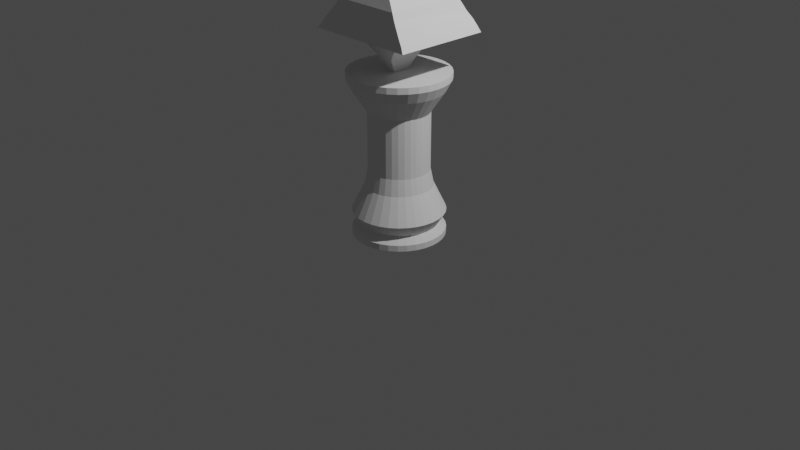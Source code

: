 # Source: bishop_draft.blend  (saved by Blender 2.81.16; exported with 4.5.12 LTS)
import bpy
from mathutils import Matrix  # noqa: F401  (used for matrix-valued properties, if any)

bpy.ops.wm.read_factory_settings(use_empty=True)
scene = bpy.context.scene
scene.name = 'Scene'

# ---- collections
col_collection = bpy.data.collections.new('Collection'); scene.collection.children.link(col_collection)

# ---- world
world_world = bpy.data.worlds.new('World'); scene.world = world_world
world_world.use_nodes = True; world_world.node_tree.nodes.clear()
_N = world_world.node_tree.nodes; _L = world_world.node_tree.links
n0 = _N.new('ShaderNodeOutputWorld'); n0.name = 'World Output'; n0.location = (300, 300)
n1 = _N.new('ShaderNodeBackground'); n1.name = 'Background'; n1.location = (10, 300)
n1.inputs[0].default_value = (0.05088, 0.05088, 0.05088, 1.0)
_L.new(n1.outputs[0], n0.inputs[0])
n0.is_active_output = True
world_world.color = (0.05088, 0.05088, 0.05088)
world_world.use_sun_shadow = False
world_world.sun_shadow_jitter_overblur = 0.0

# ---- cameras
cam_camera = bpy.data.cameras.new('Camera')
cam_camera.clip_end = 100.0
cam_camera.ortho_scale = 7.314

# ---- lights
light_light = bpy.data.lights.new('Light', 'POINT')
light_light.transmission_factor = 0.0
light_light.energy = 1000.0
light_light.shadow_soft_size = 0.1
light_light.shadow_maximum_resolution = 0.006
light_light.use_absolute_resolution = True

# ---- meshes
me_cylinder_001 = bpy.data.meshes.new('Cylinder.001')
me_cylinder_001.from_pydata([(0.0, 1.0, -1.0), (0.0, 1.0, 1.0), (0.1951, 0.9808, -1.0), (0.1951, 0.9808, 1.0), (0.3827, 0.9239, -1.0), (0.3827, 0.9239, 1.0), (0.5556, 0.8315, -1.0), (0.5556, 0.8315, 1.0), (0.7071, 0.7071, -1.0), (0.7071, 0.7071, 1.0), (0.8315, 0.5556, -1.0), (0.8315, 0.5556, 1.0), (0.9239, 0.3827, -1.0), (0.9239, 0.3827, 1.0), (0.9808, 0.1951, -1.0), (0.9808, 0.1951, 1.0), (1.0, 7.55e-08, -1.0), (1.0, 7.55e-08, 1.0), (0.9808, -0.1951, -1.0), (0.9808, -0.1951, 1.0), (0.9239, -0.3827, -1.0), (0.9239, -0.3827, 1.0), (0.8315, -0.5556, -1.0), (0.8315, -0.5556, 1.0), (0.7071, -0.7071, -1.0), (0.7071, -0.7071, 1.0), (0.5556, -0.8315, -1.0), (0.5556, -0.8315, 1.0), (0.3827, -0.9239, -1.0), (0.3827, -0.9239, 1.0), (0.1951, -0.9808, -1.0), (0.1951, -0.9808, 1.0), (-3.258e-07, -1.0, -1.0), (-3.258e-07, -1.0, 1.0), (-0.1951, -0.9808, -1.0), (-0.1951, -0.9808, 1.0), (-0.3827, -0.9239, -1.0), (-0.3827, -0.9239, 1.0), (-0.5556, -0.8315, -1.0), (-0.5556, -0.8315, 1.0), (-0.7071, -0.7071, -1.0), (-0.7071, -0.7071, 1.0), (-0.8315, -0.5556, -1.0), (-0.8315, -0.5556, 1.0), (-0.9239, -0.3827, -1.0), (-0.9239, -0.3827, 1.0), (-0.9808, -0.1951, -1.0), (-0.9808, -0.1951, 1.0), (-1.0, 9.656e-07, -1.0), (-1.0, 9.656e-07, 1.0), (-0.9808, 0.1951, -1.0), (-0.9808, 0.1951, 1.0), (-0.9239, 0.3827, -1.0), (-0.9239, 0.3827, 1.0), (-0.8315, 0.5556, -1.0), (-0.8315, 0.5556, 1.0), (-0.7071, 0.7071, -1.0), (-0.7071, 0.7071, 1.0), (-0.5556, 0.8315, -1.0), (-0.5556, 0.8315, 1.0), (-0.3827, 0.9239, -1.0), (-0.3827, 0.9239, 1.0), (-0.1951, 0.9808, -1.0), (-0.1951, 0.9808, 1.0), (0.1586, 0.7976, 2.458), (1.354e-08, 0.8132, 2.458), (0.3112, 0.7513, 2.458), (0.4518, 0.6761, 2.458), (0.575, 0.575, 2.458), (0.6761, 0.4518, 2.458), (0.7513, 0.3112, 2.458), (0.7976, 0.1586, 2.458), (0.8132, 1.184e-07, 2.458), (0.7976, -0.1586, 2.458), (0.7513, -0.3112, 2.458), (0.6761, -0.4518, 2.458), (0.575, -0.575, 2.458), (0.4518, -0.6761, 2.458), (0.3112, -0.7513, 2.458), (0.1586, -0.7976, 2.458), (-2.514e-07, -0.8132, 2.458), (-0.1586, -0.7976, 2.458), (-0.3112, -0.7513, 2.458), (-0.4518, -0.6761, 2.458), (-0.575, -0.575, 2.458), (-0.6761, -0.4518, 2.458), (-0.7513, -0.3112, 2.458), (-0.7976, -0.1586, 2.458), (-0.8132, 8.422e-07, 2.458), (-0.7976, 0.1586, 2.458), (-0.7513, 0.3112, 2.458), (-0.6761, 0.4518, 2.458), (-0.575, 0.575, 2.458), (-0.4518, 0.6761, 2.458), (-0.3112, 0.7513, 2.458), (-0.1586, 0.7976, 2.458), (0.1586, 0.7976, 2.458), (1.354e-08, 0.8132, 2.458), (0.3112, 0.7513, 2.458), (0.4518, 0.6761, 2.458), (0.575, 0.575, 2.458), (0.6761, 0.4518, 2.458), (0.7513, 0.3112, 2.458), (0.7976, 0.1586, 2.458), (0.8132, 1.184e-07, 2.458), (0.7976, -0.1586, 2.458), (0.7513, -0.3112, 2.458), (0.6761, -0.4518, 2.458), (0.575, -0.575, 2.458), (0.4518, -0.6761, 2.458), (0.3112, -0.7513, 2.458), (0.1586, -0.7976, 2.458), (-2.514e-07, -0.8132, 2.458), (-0.1586, -0.7976, 2.458), (-0.3112, -0.7513, 2.458), (-0.4518, -0.6761, 2.458), (-0.575, -0.575, 2.458), (-0.6761, -0.4518, 2.458), (-0.7513, -0.3112, 2.458), (-0.7976, -0.1586, 2.458), (-0.8132, 8.422e-07, 2.458), (-0.7976, 0.1586, 2.458), (-0.7513, 0.3112, 2.458), (-0.6761, 0.4518, 2.458), (-0.575, 0.575, 2.458), (-0.4518, 0.6761, 2.458), (-0.3112, 0.7513, 2.458), (-0.1586, 0.7976, 2.458), (0.1419, 0.7134, 3.14), (2.746e-08, 0.7273, 3.14), (0.2783, 0.672, 3.14), (0.4041, 0.6047, 3.14), (0.5143, 0.5143, 3.14), (0.6047, 0.4041, 3.14), (0.672, 0.2783, 3.14), (0.7134, 0.1419, 3.14), (0.7273, 1.377e-07, 3.14), (0.7134, -0.1419, 3.14), (0.672, -0.2783, 3.14), (0.6047, -0.4041, 3.14), (0.5143, -0.5143, 3.14), (0.4041, -0.6047, 3.14), (0.2783, -0.672, 3.14), (0.1419, -0.7134, 3.14), (-2.095e-07, -0.7273, 3.14), (-0.1419, -0.7134, 3.14), (-0.2783, -0.672, 3.14), (-0.4041, -0.6047, 3.14), (-0.5143, -0.5143, 3.14), (-0.6047, -0.4041, 3.14), (-0.672, -0.2783, 3.14), (-0.7134, -0.1419, 3.14), (-0.7273, 7.851e-07, 3.14), (-0.7134, 0.1419, 3.14), (-0.672, 0.2783, 3.14), (-0.6047, 0.4041, 3.14), (-0.5143, 0.5143, 3.14), (-0.4041, 0.6047, 3.14), (-0.2783, 0.672, 3.14), (-0.1419, 0.7134, 3.14), (0.1275, 0.6411, 4.472), (3.552e-08, 0.6536, 4.472), (0.2501, 0.6039, 4.472), (0.3631, 0.5435, 4.472), (0.4622, 0.4622, 4.472), (0.5435, 0.3631, 4.472), (0.6039, 0.2501, 4.472), (0.6411, 0.1275, 4.472), (0.6536, 1.549e-07, 4.472), (0.6411, -0.1275, 4.472), (0.6039, -0.2501, 4.472), (0.5435, -0.3631, 4.472), (0.4622, -0.4622, 4.472), (0.3631, -0.5435, 4.472), (0.2501, -0.6039, 4.472), (0.1275, -0.6411, 4.472), (-1.775e-07, -0.6536, 4.472), (-0.1275, -0.6411, 4.472), (-0.2501, -0.6039, 4.472), (-0.3631, -0.5435, 4.472), (-0.4622, -0.4622, 4.472), (-0.5435, -0.3631, 4.472), (-0.6039, -0.2501, 4.472), (-0.6411, -0.1275, 4.472), (-0.6536, 7.367e-07, 4.472), (-0.6411, 0.1275, 4.472), (-0.6039, 0.2501, 4.472), (-0.5435, 0.3631, 4.472), (-0.4622, 0.4622, 4.472), (-0.3631, 0.5435, 4.472), (-0.2501, 0.6039, 4.472), (-0.1275, 0.6411, 4.472), (-0.1275, 0.6411, 4.472), (-0.2501, 0.6039, 4.472), (-0.3631, 0.5435, 4.472), (-0.4622, 0.4622, 4.472), (-0.5435, 0.3631, 4.472), (-0.6039, 0.2501, 4.472), (-0.6411, 0.1275, 4.472), (-0.6536, 7.367e-07, 4.472), (-0.6411, -0.1275, 4.472), (-0.6039, -0.2501, 4.472), (-0.5435, -0.3631, 4.472), (-0.4622, -0.4622, 4.472), (-0.3631, -0.5435, 4.472), (-0.2501, -0.6039, 4.472), (-0.1275, -0.6411, 4.472), (-1.775e-07, -0.6536, 4.472), (0.1275, -0.6411, 4.472), (0.2501, -0.6039, 4.472), (0.3631, -0.5435, 4.472), (0.4622, -0.4622, 4.472), (0.5435, -0.3631, 4.472), (0.6039, -0.2501, 4.472), (0.6411, -0.1275, 4.472), (0.6536, 1.549e-07, 4.472), (0.6411, 0.1275, 4.472), (0.6039, 0.2501, 4.472), (0.5435, 0.3631, 4.472), (0.4622, 0.4622, 4.472), (0.3631, 0.5435, 4.472), (0.2501, 0.6039, 4.472), (3.552e-08, 0.6536, 4.472), (0.1275, 0.6411, 4.472), (0.1275, 0.6411, 4.472), (3.552e-08, 0.6536, 4.472), (0.2501, 0.6039, 4.472), (0.3631, 0.5435, 4.472), (0.4622, 0.4622, 4.472), (0.5435, 0.3631, 4.472), (0.6039, 0.2501, 4.472), (0.6411, 0.1275, 4.472), (0.6536, 1.549e-07, 4.472), (0.6411, -0.1275, 4.472), (0.6039, -0.2501, 4.472), (0.5435, -0.3631, 4.472), (0.4622, -0.4622, 4.472), (0.3631, -0.5435, 4.472), (0.2501, -0.6039, 4.472), (0.1275, -0.6411, 4.472), (-1.775e-07, -0.6536, 4.472), (-0.1275, -0.6411, 4.472), (-0.2501, -0.6039, 4.472), (-0.3631, -0.5435, 4.472), (-0.4622, -0.4622, 4.472), (-0.5435, -0.3631, 4.472), (-0.6039, -0.2501, 4.472), (-0.6411, -0.1275, 4.472), (-0.6536, 7.367e-07, 4.472), (-0.6411, 0.1275, 4.472), (-0.6039, 0.2501, 4.472), (-0.5435, 0.3631, 4.472), (-0.4622, 0.4622, 4.472), (-0.3631, 0.5435, 4.472), (-0.2501, 0.6039, 4.472), (-0.1275, 0.6411, 4.472), (0.3631, 0.5435, 4.472), (0.1275, 0.6411, 4.472), (0.2501, 0.6039, 4.472), (-0.3631, -0.5435, 4.472), (0.5435, -0.3631, 4.472), (-0.6536, 7.367e-07, 4.472), (-0.6411, -0.1275, 4.472), (0.6411, -0.1275, 4.472), (0.6039, -0.2501, 4.472), (-0.4622, -0.4622, 4.472), (-1.775e-07, -0.6536, 4.472), (0.6411, 0.1275, 4.472), (0.6536, 1.549e-07, 4.472), (0.6039, 0.2501, 4.472), (-0.2501, 0.6039, 4.472), (-0.3631, 0.5435, 4.472), (-0.6411, 0.1275, 4.472), (-0.1275, -0.6411, 4.472), (-0.2501, -0.6039, 4.472), (-0.6039, 0.2501, 4.472), (0.1275, -0.6411, 4.472), (0.4622, 0.4622, 4.472), (0.5435, 0.3631, 4.472), (-0.1275, 0.6411, 4.472), (3.552e-08, 0.6536, 4.472), (-0.5435, 0.3631, 4.472), (-0.4622, 0.4622, 4.472), (-0.5435, -0.3631, 4.472), (-0.6039, -0.2501, 4.472), (0.2501, -0.6039, 4.472), (0.4622, -0.4622, 4.472), (0.3631, -0.5435, 4.472), (1.617e-08, 0.8425, 0.0), (0.1644, 0.8263, 0.0), (0.3224, 0.7784, 0.0), (0.4681, 0.7005, 0.0), (0.5957, 0.5957, 0.0), (0.7005, 0.4681, 0.0), (0.7784, 0.3224, 0.0), (0.8263, 0.1644, 0.0), (0.8425, 1.117e-07, 0.0), (0.8263, -0.1644, 0.0), (0.7784, -0.3224, 0.0), (0.7005, -0.4681, 0.0), (0.5957, -0.5957, 0.0), (0.4681, -0.7005, 0.0), (0.3224, -0.7784, 0.0), (0.1644, -0.8263, 0.0), (-2.584e-07, -0.8425, 0.0), (-0.1644, -0.8263, 0.0), (-0.3224, -0.7784, 0.0), (-0.4681, -0.7005, 0.0), (-0.5957, -0.5957, 0.0), (-0.7005, -0.4681, 0.0), (-0.7784, -0.3224, 0.0), (-0.8263, -0.1644, 0.0), (-0.8425, 8.616e-07, 0.0), (-0.8263, 0.1644, 0.0), (-0.7784, 0.3224, 0.0), (-0.7005, 0.4681, 0.0), (-0.5957, 0.5957, 0.0), (-0.4681, 0.7005, 0.0), (-0.3224, 0.7784, 0.0), (-0.1644, 0.8263, 0.0), (0.1952, 0.9811, -0.5), (0.3828, 0.9242, -0.5), (0.5557, 0.8317, -0.5), (0.7073, 0.7073, -0.5), (0.8317, 0.5557, -0.5), (0.9242, 0.3828, -0.5), (0.9811, 0.1952, -0.5), (1.0, 7.324e-08, -0.5), (0.9811, -0.1952, -0.5), (0.9242, -0.3828, -0.5), (0.8317, -0.5557, -0.5), (0.7073, -0.7073, -0.5), (0.5557, -0.8317, -0.5), (0.3828, -0.9242, -0.5), (0.1952, -0.9811, -0.5), (-3.262e-07, -1.0, -0.5), (-0.1952, -0.9811, -0.5), (-0.3828, -0.9242, -0.5), (-0.5557, -0.8317, -0.5), (-0.7073, -0.7073, -0.5), (-0.8317, -0.5557, -0.5), (-0.9242, -0.3828, -0.5), (-0.9811, -0.1952, -0.5), (-1.0, 9.636e-07, -0.5), (-0.9811, 0.1952, -0.5), (-0.9242, 0.3828, -0.5), (-0.8317, 0.5557, -0.5), (-0.7073, 0.7073, -0.5), (-0.5557, 0.8317, -0.5), (-0.3828, 0.9242, -0.5), (-0.1952, 0.9811, -0.5), (-2.644e-10, 1.0, -0.5), (0.3631, 0.5435, 4.472), (0.2501, 0.6039, 4.472), (-0.1275, 0.6411, 4.472), (-0.2501, 0.6039, 4.472), (-1.775e-07, -0.6536, 4.472), (0.1275, -0.6411, 4.472), (-0.3631, 0.5435, 4.472), (-0.4622, 0.4622, 4.472), (-0.1275, -0.6411, 4.472), (-0.6039, 0.2501, 4.472), (-0.6411, 0.1275, 4.472), (0.4622, 0.4622, 4.472), (3.552e-08, 0.6536, 4.472), (-0.6536, 7.367e-07, 4.472), (-0.6411, -0.1275, 4.472), (0.6039, 0.2501, 4.472), (0.5435, 0.3631, 4.472), (0.6411, 0.1275, 4.472), (-0.4622, -0.4622, 4.472), (-0.3631, -0.5435, 4.472), (0.2501, -0.6039, 4.472), (-0.2501, -0.6039, 4.472), (0.1275, 0.6411, 4.472), (0.6039, -0.2501, 4.472), (0.6411, -0.1275, 4.472), (-0.5435, 0.3631, 4.472), (0.3631, -0.5435, 4.472), (0.5435, -0.3631, 4.472), (-0.6039, -0.2501, 4.472), (-0.5435, -0.3631, 4.472), (0.4622, -0.4622, 4.472), (0.6536, 1.549e-07, 4.472), (0.3631, 0.5435, 4.472), (0.2501, 0.6039, 4.472), (-0.1275, 0.6411, 4.472), (-0.2501, 0.6039, 4.472), (-1.775e-07, -0.6536, 4.472), (0.1275, -0.6411, 4.472), (-0.3631, 0.5435, 4.472), (-0.4622, 0.4622, 4.472), (-0.1275, -0.6411, 4.472), (-0.6039, 0.2501, 4.472), (-0.6411, 0.1275, 4.472), (0.4622, 0.4622, 4.472), (3.552e-08, 0.6536, 4.472), (-0.6536, 7.367e-07, 4.472), (-0.6411, -0.1275, 4.472), (0.6039, 0.2501, 4.472), (0.5435, 0.3631, 4.472), (0.6411, 0.1275, 4.472), (-0.4622, -0.4622, 4.472), (-0.3631, -0.5435, 4.472), (0.2501, -0.6039, 4.472), (-0.2501, -0.6039, 4.472), (0.1275, 0.6411, 4.472), (0.6039, -0.2501, 4.472), (0.6411, -0.1275, 4.472), (-0.5435, 0.3631, 4.472), (0.3631, -0.5435, 4.472), (0.5435, -0.3631, 4.472), (-0.6039, -0.2501, 4.472), (-0.5435, -0.3631, 4.472), (0.4622, -0.4622, 4.472), (0.6536, 1.549e-07, 4.472), (0.3631, 0.5435, 5.972), (0.2501, 0.6039, 5.972), (-0.1275, 0.6411, 5.972), (-0.2501, 0.6039, 5.972), (-2.547e-07, -0.6536, 5.972), (0.1275, -0.6411, 5.972), (-0.3631, 0.5435, 5.972), (-0.4622, 0.4622, 5.972), (-0.1275, -0.6411, 5.972), (-0.6039, 0.2501, 5.972), (-0.6411, 0.1275, 5.972), (0.4622, 0.4622, 5.972), (-4.171e-08, 0.6536, 5.972), (-0.6536, 7.367e-07, 5.972), (-0.6411, -0.1275, 5.972), (0.6039, 0.2501, 5.972), (0.5435, 0.3631, 5.972), (0.6411, 0.1275, 5.972), (-0.4622, -0.4622, 5.972), (-0.3631, -0.5435, 5.972), (0.2501, -0.6039, 5.972), (-0.2501, -0.6039, 5.972), (0.1275, 0.6411, 5.972), (0.6039, -0.2501, 5.972), (0.6411, -0.1275, 5.972), (-0.5435, 0.3631, 5.972), (0.3631, -0.5435, 5.972), (0.5435, -0.3631, 5.972), (-0.6039, -0.2501, 5.972), (-0.5435, -0.3631, 5.972), (0.4622, -0.4622, 5.972), (0.6536, 1.549e-07, 5.972), (0.3631, 0.5435, 5.972), (0.2501, 0.6039, 5.972), (-0.1275, 0.6411, 5.972), (-0.2501, 0.6039, 5.972), (-2.547e-07, -0.6536, 5.972), (0.1275, -0.6411, 5.972), (-0.3631, 0.5435, 5.972), (-0.4622, 0.4622, 5.972), (-0.1275, -0.6411, 5.972), (-0.6039, 0.2501, 5.972), (-0.6411, 0.1275, 5.972), (0.4622, 0.4622, 5.972), (-4.171e-08, 0.6536, 5.972), (-0.6536, 7.367e-07, 5.972), (-0.6411, -0.1275, 5.972), (0.6039, 0.2501, 5.972), (0.5435, 0.3631, 5.972), (0.6411, 0.1275, 5.972), (-0.4622, -0.4622, 5.972), (-0.3631, -0.5435, 5.972), (0.2501, -0.6039, 5.972), (-0.2501, -0.6039, 5.972), (0.1275, 0.6411, 5.972), (0.6039, -0.2501, 5.972), (0.6411, -0.1275, 5.972), (-0.5435, 0.3631, 5.972), (0.3631, -0.5435, 5.972), (0.5435, -0.3631, 5.972), (-0.6039, -0.2501, 5.972), (-0.5435, -0.3631, 5.972), (0.4622, -0.4622, 5.972), (0.6536, 1.549e-07, 5.972), (0.3631, 0.5435, 7.472), (0.2501, 0.6039, 7.472), (-0.1275, 0.6411, 7.472), (-0.2501, 0.6039, 7.472), (-2.438e-07, -0.6536, 7.472), (0.1275, -0.6411, 7.472), (-0.3631, 0.5435, 7.472), (-0.4622, 0.4622, 7.472), (-0.1275, -0.6411, 7.472), (-0.6039, 0.2501, 7.472), (-0.6411, 0.1275, 7.472), (0.4622, 0.4622, 7.472), (-3.078e-08, 0.6536, 7.472), (-0.6536, 7.367e-07, 7.472), (-0.6411, -0.1275, 7.472), (0.6039, 0.2501, 7.472), (0.5435, 0.3631, 7.472), (0.6411, 0.1275, 7.472), (-0.4622, -0.4622, 7.472), (-0.3631, -0.5435, 7.472), (0.2501, -0.6039, 7.472), (-0.2501, -0.6039, 7.472), (0.1275, 0.6411, 7.472), (0.6039, -0.2501, 7.472), (0.6411, -0.1275, 7.472), (-0.5435, 0.3631, 7.472), (0.3631, -0.5435, 7.472), (0.5435, -0.3631, 7.472), (-0.6039, -0.2501, 7.472), (-0.5435, -0.3631, 7.472), (0.4622, -0.4622, 7.472), (0.6536, 1.549e-07, 7.472), (0.3631, 0.5435, 7.472), (0.2501, 0.6039, 7.472), (-0.1275, 0.6411, 7.472), (-0.2501, 0.6039, 7.472), (-2.438e-07, -0.6536, 7.472), (0.1275, -0.6411, 7.472), (-0.3631, 0.5435, 7.472), (-0.4622, 0.4622, 7.472), (-0.1275, -0.6411, 7.472), (-0.6039, 0.2501, 7.472), (-0.6411, 0.1275, 7.472), (0.4622, 0.4622, 7.472), (-3.078e-08, 0.6536, 7.472), (-0.6536, 7.367e-07, 7.472), (-0.6411, -0.1275, 7.472), (0.6039, 0.2501, 7.472), (0.5435, 0.3631, 7.472), (0.6411, 0.1275, 7.472), (-0.4622, -0.4622, 7.472), (-0.3631, -0.5435, 7.472), (0.2501, -0.6039, 7.472), (-0.2501, -0.6039, 7.472), (0.1275, 0.6411, 7.472), (0.6039, -0.2501, 7.472), (0.6411, -0.1275, 7.472), (-0.5435, 0.3631, 7.472), (0.3631, -0.5435, 7.472), (0.5435, -0.3631, 7.472), (-0.6039, -0.2501, 7.472), (-0.5435, -0.3631, 7.472), (0.4622, -0.4622, 7.472), (0.6536, 1.549e-07, 7.472), (0.3631, 0.5435, 9.241), (0.2501, 0.6039, 9.241), (-0.1275, 0.6411, 9.241), (-0.2501, 0.6039, 9.241), (-2.944e-07, -0.6536, 9.241), (0.1275, -0.6411, 9.241), (-0.3631, 0.5435, 9.241), (-0.4622, 0.4622, 9.241), (-0.1275, -0.6411, 9.241), (-0.6039, 0.2501, 9.241), (-0.6411, 0.1275, 9.241), (0.4622, 0.4622, 9.241), (-8.14e-08, 0.6536, 9.241), (-0.6536, 7.367e-07, 9.241), (-0.6411, -0.1275, 9.241), (0.6039, 0.2501, 9.241), (0.5435, 0.3631, 9.241), (0.6411, 0.1275, 9.241), (-0.4622, -0.4622, 9.241), (-0.3631, -0.5435, 9.241), (0.2501, -0.6039, 9.241), (-0.2501, -0.6039, 9.241), (0.1275, 0.6411, 9.241), (0.6039, -0.2501, 9.241), (0.6411, -0.1275, 9.241), (-0.5435, 0.3631, 9.241), (0.3631, -0.5435, 9.241), (0.5435, -0.3631, 9.241), (-0.6039, -0.2501, 9.241), (-0.5435, -0.3631, 9.241), (0.4622, -0.4622, 9.241), (0.6536, 1.549e-07, 9.241), (0.5347, 0.8002, 10.99), (0.3683, 0.8891, 10.99), (-0.1878, 0.9439, 10.99), (-0.3683, 0.8891, 10.99), (-5.436e-07, -0.9624, 10.99), (0.1878, -0.9439, 10.99), (-0.5347, 0.8002, 10.99), (-0.6805, 0.6805, 10.99), (-0.1878, -0.9439, 10.99), (-0.8891, 0.3683, 10.99), (-0.9439, 0.1878, 10.99), (0.6805, 0.6805, 10.99), (-2.3e-07, 0.9624, 10.99), (-0.9624, 9.415e-07, 10.99), (-0.9439, -0.1878, 10.99), (0.8891, 0.3683, 10.99), (0.8002, 0.5347, 10.99), (0.9439, 0.1878, 10.99), (-0.6805, -0.6805, 10.99), (-0.5347, -0.8002, 10.99), (0.3683, -0.8891, 10.99), (-0.3683, -0.8891, 10.99), (0.1878, 0.9439, 10.99), (0.8891, -0.3683, 10.99), (0.9439, -0.1878, 10.99), (-0.8002, 0.5347, 10.99), (0.5347, -0.8002, 10.99), (0.8002, -0.5347, 10.99), (-0.8891, -0.3683, 10.99), (-0.8002, -0.5347, 10.99), (0.6805, -0.6805, 10.99), (0.9624, 8.49e-08, 10.99), (0.5347, 0.8002, 10.99), (0.3683, 0.8891, 10.99), (-0.1878, 0.9439, 10.99), (-0.3683, 0.8891, 10.99), (-5.436e-07, -0.9624, 10.99), (0.1878, -0.9439, 10.99), (-0.5347, 0.8002, 10.99), (-0.6805, 0.6805, 10.99), (-0.1878, -0.9439, 10.99), (-0.8891, 0.3683, 10.99), (-0.9439, 0.1878, 10.99), (0.6805, 0.6805, 10.99), (-2.3e-07, 0.9624, 10.99), (-0.9624, 9.415e-07, 10.99), (-0.9439, -0.1878, 10.99), (0.8891, 0.3683, 10.99), (0.8002, 0.5347, 10.99), (0.9439, 0.1878, 10.99), (-0.6805, -0.6805, 10.99), (-0.5347, -0.8002, 10.99), (0.3683, -0.8891, 10.99), (-0.3683, -0.8891, 10.99), (0.1878, 0.9439, 10.99), (0.8891, -0.3683, 10.99), (0.9439, -0.1878, 10.99), (-0.8002, 0.5347, 10.99), (0.5347, -0.8002, 10.99), (0.8002, -0.5347, 10.99), (-0.8891, -0.3683, 10.99), (-0.8002, -0.5347, 10.99), (0.6805, -0.6805, 10.99), (0.9624, 8.49e-08, 10.99), (0.6032, 0.9028, 11.88), (0.4155, 1.003, 11.88), (-0.2118, 1.065, 11.88), (-0.4155, 1.003, 11.88), (-6.059e-07, -1.086, 11.88), (0.2118, -1.065, 11.88), (-0.6032, 0.9028, 11.88), (-0.7678, 0.7678, 11.88), (-0.2118, -1.065, 11.88), (-1.003, 0.4155, 11.88), (-1.065, 0.2118, 11.88), (0.7678, 0.7678, 11.88), (-2.521e-07, 1.086, 11.88), (-1.086, 1.022e-06, 11.88), (-1.065, -0.2118, 11.88), (1.003, 0.4155, 11.88), (0.9028, 0.6032, 11.88), (1.065, 0.2118, 11.88), (-0.7678, -0.7678, 11.88), (-0.6032, -0.9028, 11.88), (0.4155, -1.003, 11.88), (-0.4155, -1.003, 11.88), (0.2118, 1.065, 11.88), (1.003, -0.4155, 11.88), (1.065, -0.2118, 11.88), (-0.9028, 0.6032, 11.88), (0.6032, -0.9028, 11.88), (0.9028, -0.6032, 11.88), (-1.003, -0.4155, 11.88), (-0.9028, -0.6032, 11.88), (0.7678, -0.7678, 11.88), (1.086, 5.533e-08, 11.88), (0.6032, 0.9028, 12.38), (0.4155, 1.003, 12.38), (-0.2118, 1.065, 12.38), (-0.4155, 1.003, 12.38), (-5.921e-07, -1.086, 12.38), (0.2118, -1.065, 12.38), (-0.6032, 0.9028, 12.38), (-0.7678, 0.7678, 12.38), (-0.2118, -1.065, 12.38), (-1.003, 0.4155, 12.38), (-1.065, 0.2118, 12.38), (0.7678, 0.7678, 12.38), (-2.383e-07, 1.086, 12.38), (-1.086, 1.022e-06, 12.38), (-1.065, -0.2118, 12.38), (1.003, 0.4155, 12.38), (0.9028, 0.6032, 12.38), (1.065, 0.2118, 12.38), (-0.7678, -0.7678, 12.38), (-0.6032, -0.9028, 12.38), (0.4155, -1.003, 12.38), (-0.4155, -1.003, 12.38), (0.2118, 1.065, 12.38), (1.003, -0.4155, 12.38), (1.065, -0.2118, 12.38), (-0.9028, 0.6032, 12.38), (0.6032, -0.9028, 12.38), (0.9028, -0.6032, 12.38), (-1.003, -0.4155, 12.38), (-0.9028, -0.6032, 12.38), (0.7678, -0.7678, 12.38), (1.086, 5.533e-08, 12.38)], [], [(288, 1, 3, 289), (289, 3, 5, 290), (290, 5, 7, 291), (291, 7, 9, 292), (292, 9, 11, 293), (293, 11, 13, 294), (294, 13, 15, 295), (295, 15, 17, 296), (296, 17, 19, 297), (297, 19, 21, 298), (298, 21, 23, 299), (299, 23, 25, 300), (300, 25, 27, 301), (301, 27, 29, 302), (302, 29, 31, 303), (303, 31, 33, 304), (304, 33, 35, 305), (305, 35, 37, 306), (306, 37, 39, 307), (307, 39, 41, 308), (308, 41, 43, 309), (309, 43, 45, 310), (310, 45, 47, 311), (311, 47, 49, 312), (312, 49, 51, 313), (313, 51, 53, 314), (314, 53, 55, 315), (315, 55, 57, 316), (316, 57, 59, 317), (317, 59, 61, 318), (25, 23, 75, 76), (318, 61, 63, 319), (319, 63, 1, 288), (0, 2, 4, 6, 8, 10, 12, 14, 16, 18, 20, 22, 24, 26, 28, 30, 32, 34, 36, 38, 40, 42, 44, 46, 48, 50, 52, 54, 56, 58, 60, 62), (71, 70, 102, 103), (43, 41, 84, 85), (61, 59, 93, 94), (17, 15, 71, 72), (35, 33, 80, 81), (53, 51, 89, 90), (9, 7, 67, 68), (27, 25, 76, 77), (45, 43, 85, 86), (63, 61, 94, 95), (19, 17, 72, 73), (37, 35, 81, 82), (55, 53, 90, 91), (11, 9, 68, 69), (29, 27, 77, 78), (47, 45, 86, 87), (3, 1, 65, 64), (1, 63, 95, 65), (21, 19, 73, 74), (39, 37, 82, 83), (57, 55, 91, 92), (13, 11, 69, 70), (31, 29, 78, 79), (49, 47, 87, 88), (5, 3, 64, 66), (23, 21, 74, 75), (41, 39, 83, 84), (59, 57, 92, 93), (15, 13, 70, 71), (33, 31, 79, 80), (51, 49, 88, 89), (7, 5, 66, 67), (106, 105, 137, 138), (85, 84, 116, 117), (72, 71, 103, 104), (86, 85, 117, 118), (73, 72, 104, 105), (87, 86, 118, 119), (74, 73, 105, 106), (88, 87, 119, 120), (75, 74, 106, 107), (89, 88, 120, 121), (76, 75, 107, 108), (90, 89, 121, 122), (77, 76, 108, 109), (91, 90, 122, 123), (78, 77, 109, 110), (64, 65, 97, 96), (92, 91, 123, 124), (79, 78, 110, 111), (66, 64, 96, 98), (93, 92, 124, 125), (80, 79, 111, 112), (67, 66, 98, 99), (94, 93, 125, 126), (81, 80, 112, 113), (68, 67, 99, 100), (95, 94, 126, 127), (82, 81, 113, 114), (69, 68, 100, 101), (65, 95, 127, 97), (83, 82, 114, 115), (70, 69, 101, 102), (84, 83, 115, 116), (141, 140, 172, 173), (120, 119, 151, 152), (107, 106, 138, 139), (121, 120, 152, 153), (108, 107, 139, 140), (122, 121, 153, 154), (109, 108, 140, 141), (123, 122, 154, 155), (110, 109, 141, 142), (96, 97, 129, 128), (124, 123, 155, 156), (111, 110, 142, 143), (98, 96, 128, 130), (125, 124, 156, 157), (112, 111, 143, 144), (99, 98, 130, 131), (126, 125, 157, 158), (113, 112, 144, 145), (100, 99, 131, 132), (127, 126, 158, 159), (114, 113, 145, 146), (101, 100, 132, 133), (97, 127, 159, 129), (115, 114, 146, 147), (102, 101, 133, 134), (116, 115, 147, 148), (103, 102, 134, 135), (117, 116, 148, 149), (104, 103, 135, 136), (118, 117, 149, 150), (105, 104, 136, 137), (119, 118, 150, 151), (155, 154, 186, 187), (142, 141, 173, 174), (128, 129, 161, 160), (156, 155, 187, 188), (143, 142, 174, 175), (130, 128, 160, 162), (157, 156, 188, 189), (144, 143, 175, 176), (131, 130, 162, 163), (158, 157, 189, 190), (145, 144, 176, 177), (132, 131, 163, 164), (159, 158, 190, 191), (146, 145, 177, 178), (133, 132, 164, 165), (129, 159, 191, 161), (147, 146, 178, 179), (134, 133, 165, 166), (148, 147, 179, 180), (135, 134, 166, 167), (149, 148, 180, 181), (136, 135, 167, 168), (150, 149, 181, 182), (137, 136, 168, 169), (151, 150, 182, 183), (138, 137, 169, 170), (152, 151, 183, 184), (139, 138, 170, 171), (153, 152, 184, 185), (140, 139, 171, 172), (154, 153, 185, 186), (169, 168, 215, 214), (170, 169, 214, 213), (189, 188, 195, 194), (187, 186, 197, 196), (162, 160, 223, 221), (181, 180, 203, 202), (178, 177, 206, 205), (180, 179, 204, 203), (173, 172, 211, 210), (184, 183, 200, 199), (191, 190, 193, 192), (175, 174, 209, 208), (186, 185, 198, 197), (166, 165, 218, 217), (164, 163, 220, 219), (201, 202, 245, 246), (172, 171, 212, 211), (188, 187, 196, 195), (177, 176, 207, 206), (179, 178, 205, 204), (185, 184, 199, 198), (167, 166, 217, 216), (190, 189, 194, 193), (160, 161, 222, 223), (182, 181, 202, 201), (171, 170, 213, 212), (161, 191, 192, 222), (163, 162, 221, 220), (176, 175, 208, 207), (174, 173, 210, 209), (165, 164, 219, 218), (183, 182, 201, 200), (168, 167, 216, 215), (243, 242, 274, 259), (286, 260, 379, 382), (240, 239, 276, 266), (231, 230, 269, 267), (235, 234, 264, 260), (229, 228, 277, 278), (230, 229, 278, 269), (224, 225, 280, 257), (254, 253, 271, 270), (238, 237, 287, 285), (236, 235, 260, 286), (226, 224, 257, 258), (255, 254, 270, 279), (251, 250, 275, 281), (250, 249, 272, 275), (249, 248, 261, 272), (228, 227, 256, 277), (252, 251, 281, 282), (253, 252, 282, 271), (232, 231, 267, 268), (247, 246, 284, 262), (225, 255, 279, 280), (234, 233, 263, 264), (246, 245, 283, 284), (248, 247, 262, 261), (244, 243, 259, 265), (241, 240, 266, 273), (242, 241, 273, 274), (233, 232, 268, 263), (237, 236, 286, 287), (227, 226, 258, 256), (245, 244, 265, 283), (208, 209, 238, 239), (211, 212, 235, 236), (193, 194, 253, 254), (204, 205, 242, 243), (198, 199, 248, 249), (213, 214, 233, 234), (199, 200, 247, 248), (197, 198, 249, 250), (200, 201, 246, 247), (209, 210, 237, 238), (217, 218, 229, 230), (194, 195, 252, 253), (215, 216, 231, 232), (192, 193, 254, 255), (196, 197, 250, 251), (218, 219, 228, 229), (223, 222, 225, 224), (216, 217, 230, 231), (220, 221, 226, 227), (205, 206, 241, 242), (207, 208, 239, 240), (212, 213, 234, 235), (195, 196, 251, 252), (203, 204, 243, 244), (206, 207, 240, 241), (221, 223, 224, 226), (219, 220, 227, 228), (222, 192, 255, 225), (214, 215, 232, 233), (210, 211, 236, 237), (202, 203, 244, 245), (239, 238, 285, 276), (350, 319, 288, 351), (349, 318, 319, 350), (348, 317, 318, 349), (347, 316, 317, 348), (346, 315, 316, 347), (345, 314, 315, 346), (344, 313, 314, 345), (343, 312, 313, 344), (342, 311, 312, 343), (341, 310, 311, 342), (340, 309, 310, 341), (339, 308, 309, 340), (338, 307, 308, 339), (337, 306, 307, 338), (336, 305, 306, 337), (335, 304, 305, 336), (334, 303, 304, 335), (333, 302, 303, 334), (332, 301, 302, 333), (331, 300, 301, 332), (330, 299, 300, 331), (329, 298, 299, 330), (328, 297, 298, 329), (327, 296, 297, 328), (326, 295, 296, 327), (325, 294, 295, 326), (324, 293, 294, 325), (323, 292, 293, 324), (322, 291, 292, 323), (321, 290, 291, 322), (320, 289, 290, 321), (351, 288, 289, 320), (0, 351, 320, 2), (2, 320, 321, 4), (4, 321, 322, 6), (6, 322, 323, 8), (8, 323, 324, 10), (10, 324, 325, 12), (12, 325, 326, 14), (14, 326, 327, 16), (16, 327, 328, 18), (18, 328, 329, 20), (20, 329, 330, 22), (22, 330, 331, 24), (24, 331, 332, 26), (26, 332, 333, 28), (28, 333, 334, 30), (30, 334, 335, 32), (32, 335, 336, 34), (34, 336, 337, 36), (36, 337, 338, 38), (38, 338, 339, 40), (40, 339, 340, 42), (42, 340, 341, 44), (44, 341, 342, 46), (46, 342, 343, 48), (48, 343, 344, 50), (50, 344, 345, 52), (52, 345, 346, 54), (54, 346, 347, 56), (56, 347, 348, 58), (58, 348, 349, 60), (60, 349, 350, 62), (62, 350, 351, 0), (354, 355, 387, 386), (276, 285, 372, 357), (287, 286, 382, 378), (258, 257, 374, 353), (274, 273, 360, 373), (283, 265, 370, 381), (257, 280, 364, 374), (268, 267, 369, 383), (264, 263, 376, 375), (260, 264, 375, 379), (278, 277, 363, 368), (282, 281, 377, 359), (285, 287, 378, 372), (272, 261, 365, 362), (277, 256, 352, 363), (280, 279, 354, 364), (256, 258, 353, 352), (261, 262, 366, 365), (279, 270, 355, 354), (269, 278, 368, 367), (281, 275, 361, 377), (266, 276, 357, 356), (267, 269, 367, 369), (284, 283, 381, 380), (271, 282, 359, 358), (263, 268, 383, 376), (262, 284, 380, 366), (273, 266, 356, 360), (259, 274, 373, 371), (265, 259, 371, 370), (270, 271, 358, 355), (275, 272, 362, 361), (392, 388, 420, 424), (353, 374, 406, 385), (375, 376, 408, 407), (356, 357, 389, 388), (381, 370, 402, 413), (359, 377, 409, 391), (358, 359, 391, 390), (383, 369, 401, 415), (372, 378, 410, 404), (360, 356, 388, 392), (368, 363, 395, 400), (362, 365, 397, 394), (361, 362, 394, 393), (379, 375, 407, 411), (363, 352, 384, 395), (377, 361, 393, 409), (364, 354, 386, 396), (380, 381, 413, 412), (365, 366, 398, 397), (366, 380, 412, 398), (367, 368, 400, 399), (355, 358, 390, 387), (369, 367, 399, 401), (378, 382, 414, 410), (370, 371, 403, 402), (376, 383, 415, 408), (357, 372, 404, 389), (371, 373, 405, 403), (373, 360, 392, 405), (352, 353, 385, 384), (382, 379, 411, 414), (374, 364, 396, 406), (428, 418, 450, 460), (400, 395, 427, 432), (394, 397, 429, 426), (393, 394, 426, 425), (411, 407, 439, 443), (395, 384, 416, 427), (409, 393, 425, 441), (396, 386, 418, 428), (412, 413, 445, 444), (397, 398, 430, 429), (398, 412, 444, 430), (399, 400, 432, 431), (387, 390, 422, 419), (401, 399, 431, 433), (410, 414, 446, 442), (402, 403, 435, 434), (408, 415, 447, 440), (389, 404, 436, 421), (403, 405, 437, 435), (405, 392, 424, 437), (384, 385, 417, 416), (414, 411, 443, 446), (406, 396, 428, 438), (386, 387, 419, 418), (385, 406, 438, 417), (407, 408, 440, 439), (388, 389, 421, 420), (413, 402, 434, 445), (391, 409, 441, 423), (390, 391, 423, 422), (415, 401, 433, 447), (404, 410, 442, 436), (465, 463, 495, 497), (444, 445, 477, 476), (429, 430, 462, 461), (430, 444, 476, 462), (431, 432, 464, 463), (419, 422, 454, 451), (433, 431, 463, 465), (442, 446, 478, 474), (434, 435, 467, 466), (440, 447, 479, 472), (421, 436, 468, 453), (435, 437, 469, 467), (437, 424, 456, 469), (416, 417, 449, 448), (446, 443, 475, 478), (438, 428, 460, 470), (418, 419, 451, 450), (417, 438, 470, 449), (439, 440, 472, 471), (420, 421, 453, 452), (445, 434, 466, 477), (423, 441, 473, 455), (422, 423, 455, 454), (447, 433, 465, 479), (436, 442, 474, 468), (424, 420, 452, 456), (432, 427, 459, 464), (426, 429, 461, 458), (425, 426, 458, 457), (443, 439, 471, 475), (427, 416, 448, 459), (441, 425, 457, 473), (507, 503, 535, 539), (474, 478, 510, 506), (466, 467, 499, 498), (472, 479, 511, 504), (453, 468, 500, 485), (467, 469, 501, 499), (469, 456, 488, 501), (448, 449, 481, 480), (478, 475, 507, 510), (470, 460, 492, 502), (450, 451, 483, 482), (449, 470, 502, 481), (471, 472, 504, 503), (452, 453, 485, 484), (477, 466, 498, 509), (455, 473, 505, 487), (454, 455, 487, 486), (479, 465, 497, 511), (468, 474, 506, 500), (456, 452, 484, 488), (464, 459, 491, 496), (458, 461, 493, 490), (457, 458, 490, 489), (475, 471, 503, 507), (459, 448, 480, 491), (473, 457, 489, 505), (460, 450, 482, 492), (476, 477, 509, 508), (461, 462, 494, 493), (462, 476, 508, 494), (463, 464, 496, 495), (451, 454, 486, 483), (526, 540, 572, 558), (491, 480, 512, 523), (505, 489, 521, 537), (492, 482, 514, 524), (508, 509, 541, 540), (493, 494, 526, 525), (494, 508, 540, 526), (495, 496, 528, 527), (483, 486, 518, 515), (497, 495, 527, 529), (506, 510, 542, 538), (498, 499, 531, 530), (504, 511, 543, 536), (485, 500, 532, 517), (499, 501, 533, 531), (501, 488, 520, 533), (480, 481, 513, 512), (510, 507, 539, 542), (502, 492, 524, 534), (482, 483, 515, 514), (481, 502, 534, 513), (503, 504, 536, 535), (484, 485, 517, 516), (509, 498, 530, 541), (487, 505, 537, 519), (486, 487, 519, 518), (511, 497, 529, 543), (500, 506, 538, 532), (488, 484, 516, 520), (496, 491, 523, 528), (490, 493, 525, 522), (489, 490, 522, 521), (554, 557, 589, 586), (527, 528, 560, 559), (515, 518, 550, 547), (529, 527, 559, 561), (538, 542, 574, 570), (530, 531, 563, 562), (536, 543, 575, 568), (517, 532, 564, 549), (531, 533, 565, 563), (533, 520, 552, 565), (512, 513, 545, 544), (542, 539, 571, 574), (534, 524, 556, 566), (514, 515, 547, 546), (513, 534, 566, 545), (535, 536, 568, 567), (516, 517, 549, 548), (541, 530, 562, 573), (519, 537, 569, 551), (518, 519, 551, 550), (543, 529, 561, 575), (532, 538, 570, 564), (520, 516, 548, 552), (528, 523, 555, 560), (522, 525, 557, 554), (521, 522, 554, 553), (539, 535, 567, 571), (523, 512, 544, 555), (537, 521, 553, 569), (524, 514, 546, 556), (540, 541, 573, 572), (525, 526, 558, 557), (604, 605, 637, 636), (553, 554, 586, 585), (571, 567, 599, 603), (555, 544, 576, 587), (569, 553, 585, 601), (556, 546, 578, 588), (572, 573, 605, 604), (557, 558, 590, 589), (558, 572, 604, 590), (559, 560, 592, 591), (547, 550, 582, 579), (561, 559, 591, 593), (570, 574, 606, 602), (562, 563, 595, 594), (568, 575, 607, 600), (549, 564, 596, 581), (563, 565, 597, 595), (565, 552, 584, 597), (544, 545, 577, 576), (574, 571, 603, 606), (566, 556, 588, 598), (546, 547, 579, 578), (545, 566, 598, 577), (567, 568, 600, 599), (548, 549, 581, 580), (573, 562, 594, 605), (551, 569, 601, 583), (550, 551, 583, 582), (575, 561, 593, 607), (564, 570, 602, 596), (552, 548, 580, 584), (560, 555, 587, 592), (631, 632, 664, 663), (589, 590, 622, 621), (590, 604, 636, 622), (591, 592, 624, 623), (579, 582, 614, 611), (593, 591, 623, 625), (602, 606, 638, 634), (594, 595, 627, 626), (600, 607, 639, 632), (581, 596, 628, 613), (595, 597, 629, 627), (597, 584, 616, 629), (576, 577, 609, 608), (606, 603, 635, 638), (598, 588, 620, 630), (578, 579, 611, 610), (577, 598, 630, 609), (599, 600, 632, 631), (580, 581, 613, 612), (605, 594, 626, 637), (583, 601, 633, 615), (582, 583, 615, 614), (607, 593, 625, 639), (596, 602, 634, 628), (584, 580, 612, 616), (592, 587, 619, 624), (586, 589, 621, 618), (585, 586, 618, 617), (603, 599, 631, 635), (587, 576, 608, 619), (601, 585, 617, 633), (588, 578, 610, 620), (650, 653, 685, 682), (612, 613, 645, 644), (637, 626, 658, 669), (615, 633, 665, 647), (614, 615, 647, 646), (639, 625, 657, 671), (628, 634, 666, 660), (616, 612, 644, 648), (624, 619, 651, 656), (618, 621, 653, 650), (617, 618, 650, 649), (635, 631, 663, 667), (619, 608, 640, 651), (633, 617, 649, 665), (620, 610, 642, 652), (636, 637, 669, 668), (621, 622, 654, 653), (622, 636, 668, 654), (623, 624, 656, 655), (611, 614, 646, 643), (625, 623, 655, 657), (634, 638, 670, 666), (626, 627, 659, 658), (632, 639, 671, 664), (613, 628, 660, 645), (627, 629, 661, 659), (629, 616, 648, 661), (608, 609, 641, 640), (638, 635, 667, 670), (630, 620, 652, 662), (610, 611, 643, 642), (609, 630, 662, 641), (694, 684, 674, 675, 678, 679, 697, 681, 682, 685, 686, 700, 701, 690, 691, 693, 680, 676, 677, 692, 698, 702, 699, 695, 696, 703, 689, 687, 688, 683, 672, 673), (649, 650, 682, 681), (667, 663, 695, 699), (651, 640, 672, 683), (665, 649, 681, 697), (652, 642, 674, 684), (668, 669, 701, 700), (653, 654, 686, 685), (654, 668, 700, 686), (655, 656, 688, 687), (643, 646, 678, 675), (657, 655, 687, 689), (666, 670, 702, 698), (658, 659, 691, 690), (664, 671, 703, 696), (645, 660, 692, 677), (659, 661, 693, 691), (661, 648, 680, 693), (640, 641, 673, 672), (670, 667, 699, 702), (662, 652, 684, 694), (642, 643, 675, 674), (641, 662, 694, 673), (663, 664, 696, 695), (644, 645, 677, 676), (669, 658, 690, 701), (647, 665, 697, 679), (646, 647, 679, 678), (671, 657, 689, 703), (660, 666, 698, 692), (648, 644, 676, 680), (656, 651, 683, 688)])
_uv = me_cylinder_001.uv_layers.new(name='UVMap')
_uv.uv.foreach_set('vector', [1.0, 0.75, 1.0, 1.0, 0.9688, 1.0, 0.9688, 0.75, 0.9688, 0.75, 0.9688, 1.0, 0.9375, 1.0, 0.9375, 0.75, 0.9375, 0.75, 0.9375, 1.0, 0.9062, 1.0, 0.9062, 0.75, 0.9062, 0.75, 0.9062, 1.0, 0.875, 1.0, 0.875, 0.75, 0.875, 0.75, 0.875, 1.0, 0.8438, 1.0, 0.8438, 0.75, 0.8438, 0.75, 0.8438, 1.0, 0.8125, 1.0, 0.8125, 0.75, 0.8125, 0.75, 0.8125, 1.0, 0.7812, 1.0, 0.7812, 0.75, 0.7812, 0.75, 0.7812, 1.0, 0.75, 1.0, 0.75, 0.75, 0.75, 0.75, 0.75, 1.0, 0.7188, 1.0, 0.7188, 0.75, 0.7188, 0.75, 0.7188, 1.0, 0.6875, 1.0, 0.6875, 0.75, 0.6875, 0.75, 0.6875, 1.0, 0.6562, 1.0, 0.6562, 0.75, 0.6562, 0.75, 0.6562, 1.0, 0.625, 1.0, 0.625, 0.75, 0.625, 0.75, 0.625, 1.0, 0.5938, 1.0, 0.5938, 0.75, 0.5938, 0.75, 0.5938, 1.0, 0.5625, 1.0, 0.5625, 0.75, 0.5625, 0.75, 0.5625, 1.0, 0.5312, 1.0, 0.5312, 0.75, 0.5312, 0.75, 0.5312, 1.0, 0.5, 1.0, 0.5, 0.75, 0.5, 0.75, 0.5, 1.0, 0.4688, 1.0, 0.4688, 0.75, 0.4688, 0.75, 0.4688, 1.0, 0.4375, 1.0, 0.4375, 0.75, 0.4375, 0.75, 0.4375, 1.0, 0.4062, 1.0, 0.4062, 0.75, 0.4062, 0.75, 0.4062, 1.0, 0.375, 1.0, 0.375, 0.75, 0.375, 0.75, 0.375, 1.0, 0.3438, 1.0, 0.3438, 0.75, 0.3438, 0.75, 0.3438, 1.0, 0.3125, 1.0, 0.3125, 0.75, 0.3125, 0.75, 0.3125, 1.0, 0.2812, 1.0, 0.2812, 0.75, 0.2812, 0.75, 0.2812, 1.0, 0.25, 1.0, 0.25, 0.75, 0.25, 0.75, 0.25, 1.0, 0.2188, 1.0, 0.2188, 0.75, 0.2188, 0.75, 0.2188, 1.0, 0.1875, 1.0, 0.1875, 0.75, 0.1875, 0.75, 0.1875, 1.0, 0.1562, 1.0, 0.1562, 0.75, 0.1562, 0.75, 0.1562, 1.0, 0.125, 1.0, 0.125, 0.75, 0.125, 0.75, 0.125, 1.0, 0.09375, 1.0, 0.09375, 0.75, 0.09375, 0.75, 0.09375, 1.0, 0.0625, 1.0, 0.0625, 0.75, 0.625, 1.0, 0.6562, 1.0, 0.6562, 1.0, 0.625, 1.0, 0.0625, 0.75, 0.0625, 1.0, 0.03125, 1.0, 0.03125, 0.75, 0.03125, 0.75, 0.03125, 1.0, 0.0, 1.0, 0.0, 0.75, 0.75, 0.49, 0.7968, 0.4854, 0.8418, 0.4717, 0.8833, 0.4496, 0.9197, 0.4197, 0.9496, 0.3833, 0.9717, 0.3418, 0.9854, 0.2968, 0.99, 0.25, 0.9854, 0.2032, 0.9717, 0.1582, 0.9496, 0.1167, 0.9197, 0.08029, 0.8833, 0.05045, 0.8418, 0.02827, 0.7968, 0.01461, 0.75, 0.01, 0.7032, 0.01461, 0.6582, 0.02827, 0.6167, 0.05045, 0.5803, 0.08029, 0.5504, 0.1167, 0.5283, 0.1582, 0.5146, 0.2032, 0.51, 0.25, 0.5146, 0.2968, 0.5283, 0.3418, 0.5504, 0.3833, 0.5803, 0.4197, 0.6167, 0.4496, 0.6582, 0.4717, 0.7032, 0.4854, 0.7812, 1.0, 0.8125, 1.0, 0.8125, 1.0, 0.7812, 1.0, 0.3438, 1.0, 0.375, 1.0, 0.375, 1.0, 0.3438, 1.0, 0.0625, 1.0, 0.09375, 1.0, 0.09375, 1.0, 0.0625, 1.0, 0.75, 1.0, 0.7812, 1.0, 0.7812, 1.0, 0.75, 1.0, 0.4688, 1.0, 0.5, 1.0, 0.5, 1.0, 0.4688, 1.0, 0.1875, 1.0, 0.2188, 1.0, 0.2188, 1.0, 0.1875, 1.0, 0.875, 1.0, 0.9062, 1.0, 0.9062, 1.0, 0.875, 1.0, 0.5938, 1.0, 0.625, 1.0, 0.625, 1.0, 0.5938, 1.0, 0.3125, 1.0, 0.3438, 1.0, 0.3438, 1.0, 0.3125, 1.0, 0.03125, 1.0, 0.0625, 1.0, 0.0625, 1.0, 0.03125, 1.0, 0.7188, 1.0, 0.75, 1.0, 0.75, 1.0, 0.7188, 1.0, 0.4375, 1.0, 0.4688, 1.0, 0.4688, 1.0, 0.4375, 1.0, 0.1562, 1.0, 0.1875, 1.0, 0.1875, 1.0, 0.1562, 1.0, 0.8438, 1.0, 0.875, 1.0, 0.875, 1.0, 0.8438, 1.0, 0.5625, 1.0, 0.5938, 1.0, 0.5938, 1.0, 0.5625, 1.0, 0.2812, 1.0, 0.3125, 1.0, 0.3125, 1.0, 0.2812, 1.0, 0.9688, 1.0, 1.0, 1.0, 1.0, 1.0, 0.9688, 1.0, 0.0, 1.0, 0.03125, 1.0, 0.03125, 1.0, 0.0, 1.0, 0.6875, 1.0, 0.7188, 1.0, 0.7188, 1.0, 0.6875, 1.0, 0.4062, 1.0, 0.4375, 1.0, 0.4375, 1.0, 0.4062, 1.0, 0.125, 1.0, 0.1562, 1.0, 0.1562, 1.0, 0.125, 1.0, 0.8125, 1.0, 0.8438, 1.0, 0.8438, 1.0, 0.8125, 1.0, 0.5312, 1.0, 0.5625, 1.0, 0.5625, 1.0, 0.5312, 1.0, 0.25, 1.0, 0.2812, 1.0, 0.2812, 1.0, 0.25, 1.0, 0.9375, 1.0, 0.9688, 1.0, 0.9688, 1.0, 0.9375, 1.0, 0.6562, 1.0, 0.6875, 1.0, 0.6875, 1.0, 0.6562, 1.0, 0.375, 1.0, 0.4062, 1.0, 0.4062, 1.0, 0.375, 1.0, 0.09375, 1.0, 0.125, 1.0, 0.125, 1.0, 0.09375, 1.0, 0.7812, 1.0, 0.8125, 1.0, 0.8125, 1.0, 0.7812, 1.0, 0.5, 1.0, 0.5312, 1.0, 0.5312, 1.0, 0.5, 1.0, 0.2188, 1.0, 0.25, 1.0, 0.25, 1.0, 0.2188, 1.0, 0.9062, 1.0, 0.9375, 1.0, 0.9375, 1.0, 0.9062, 1.0, 0.6875, 1.0, 0.7188, 1.0, 0.7188, 1.0, 0.6875, 1.0, 0.3438, 1.0, 0.375, 1.0, 0.375, 1.0, 0.3438, 1.0, 0.75, 1.0, 0.7812, 1.0, 0.7812, 1.0, 0.75, 1.0, 0.3125, 1.0, 0.3438, 1.0, 0.3438, 1.0, 0.3125, 1.0, 0.7188, 1.0, 0.75, 1.0, 0.75, 1.0, 0.7188, 1.0, 0.2812, 1.0, 0.3125, 1.0, 0.3125, 1.0, 0.2812, 1.0, 0.6875, 1.0, 0.7188, 1.0, 0.7188, 1.0, 0.6875, 1.0, 0.25, 1.0, 0.2812, 1.0, 0.2812, 1.0, 0.25, 1.0, 0.6562, 1.0, 0.6875, 1.0, 0.6875, 1.0, 0.6562, 1.0, 0.2188, 1.0, 0.25, 1.0, 0.25, 1.0, 0.2188, 1.0, 0.625, 1.0, 0.6562, 1.0, 0.6562, 1.0, 0.625, 1.0, 0.1875, 1.0, 0.2188, 1.0, 0.2188, 1.0, 0.1875, 1.0, 0.5938, 1.0, 0.625, 1.0, 0.625, 1.0, 0.5938, 1.0, 0.1562, 1.0, 0.1875, 1.0, 0.1875, 1.0, 0.1562, 1.0, 0.5625, 1.0, 0.5938, 1.0, 0.5938, 1.0, 0.5625, 1.0, 0.9688, 1.0, 1.0, 1.0, 1.0, 1.0, 0.9688, 1.0, 0.125, 1.0, 0.1562, 1.0, 0.1562, 1.0, 0.125, 1.0, 0.5312, 1.0, 0.5625, 1.0, 0.5625, 1.0, 0.5312, 1.0, 0.9375, 1.0, 0.9688, 1.0, 0.9688, 1.0, 0.9375, 1.0, 0.09375, 1.0, 0.125, 1.0, 0.125, 1.0, 0.09375, 1.0, 0.5, 1.0, 0.5312, 1.0, 0.5312, 1.0, 0.5, 1.0, 0.9062, 1.0, 0.9375, 1.0, 0.9375, 1.0, 0.9062, 1.0, 0.0625, 1.0, 0.09375, 1.0, 0.09375, 1.0, 0.0625, 1.0, 0.4688, 1.0, 0.5, 1.0, 0.5, 1.0, 0.4688, 1.0, 0.875, 1.0, 0.9062, 1.0, 0.9062, 1.0, 0.875, 1.0, 0.03125, 1.0, 0.0625, 1.0, 0.0625, 1.0, 0.03125, 1.0, 0.4375, 1.0, 0.4688, 1.0, 0.4688, 1.0, 0.4375, 1.0, 0.8438, 1.0, 0.875, 1.0, 0.875, 1.0, 0.8438, 1.0, 0.0, 1.0, 0.03125, 1.0, 0.03125, 1.0, 0.0, 1.0, 0.4062, 1.0, 0.4375, 1.0, 0.4375, 1.0, 0.4062, 1.0, 0.8125, 1.0, 0.8438, 1.0, 0.8438, 1.0, 0.8125, 1.0, 0.375, 1.0, 0.4062, 1.0, 0.4062, 1.0, 0.375, 1.0, 0.5938, 1.0, 0.625, 1.0, 0.625, 1.0, 0.5938, 1.0, 0.25, 1.0, 0.2812, 1.0, 0.2812, 1.0, 0.25, 1.0, 0.6562, 1.0, 0.6875, 1.0, 0.6875, 1.0, 0.6562, 1.0, 0.2188, 1.0, 0.25, 1.0, 0.25, 1.0, 0.2188, 1.0, 0.625, 1.0, 0.6562, 1.0, 0.6562, 1.0, 0.625, 1.0, 0.1875, 1.0, 0.2188, 1.0, 0.2188, 1.0, 0.1875, 1.0, 0.5938, 1.0, 0.625, 1.0, 0.625, 1.0, 0.5938, 1.0, 0.1562, 1.0, 0.1875, 1.0, 0.1875, 1.0, 0.1562, 1.0, 0.5625, 1.0, 0.5938, 1.0, 0.5938, 1.0, 0.5625, 1.0, 0.9688, 1.0, 1.0, 1.0, 1.0, 1.0, 0.9688, 1.0, 0.125, 1.0, 0.1562, 1.0, 0.1562, 1.0, 0.125, 1.0, 0.5312, 1.0, 0.5625, 1.0, 0.5625, 1.0, 0.5312, 1.0, 0.9375, 1.0, 0.9688, 1.0, 0.9688, 1.0, 0.9375, 1.0, 0.09375, 1.0, 0.125, 1.0, 0.125, 1.0, 0.09375, 1.0, 0.5, 1.0, 0.5312, 1.0, 0.5312, 1.0, 0.5, 1.0, 0.9062, 1.0, 0.9375, 1.0, 0.9375, 1.0, 0.9062, 1.0, 0.0625, 1.0, 0.09375, 1.0, 0.09375, 1.0, 0.0625, 1.0, 0.4688, 1.0, 0.5, 1.0, 0.5, 1.0, 0.4688, 1.0, 0.875, 1.0, 0.9062, 1.0, 0.9062, 1.0, 0.875, 1.0, 0.03125, 1.0, 0.0625, 1.0, 0.0625, 1.0, 0.03125, 1.0, 0.4375, 1.0, 0.4688, 1.0, 0.4688, 1.0, 0.4375, 1.0, 0.8438, 1.0, 0.875, 1.0, 0.875, 1.0, 0.8438, 1.0, 0.0, 1.0, 0.03125, 1.0, 0.03125, 1.0, 0.0, 1.0, 0.4062, 1.0, 0.4375, 1.0, 0.4375, 1.0, 0.4062, 1.0, 0.8125, 1.0, 0.8438, 1.0, 0.8438, 1.0, 0.8125, 1.0, 0.375, 1.0, 0.4062, 1.0, 0.4062, 1.0, 0.375, 1.0, 0.7812, 1.0, 0.8125, 1.0, 0.8125, 1.0, 0.7812, 1.0, 0.3438, 1.0, 0.375, 1.0, 0.375, 1.0, 0.3438, 1.0, 0.75, 1.0, 0.7812, 1.0, 0.7812, 1.0, 0.75, 1.0, 0.3125, 1.0, 0.3438, 1.0, 0.3438, 1.0, 0.3125, 1.0, 0.7188, 1.0, 0.75, 1.0, 0.75, 1.0, 0.7188, 1.0, 0.2812, 1.0, 0.3125, 1.0, 0.3125, 1.0, 0.2812, 1.0, 0.1562, 1.0, 0.1875, 1.0, 0.1875, 1.0, 0.1562, 1.0, 0.5625, 1.0, 0.5938, 1.0, 0.5938, 1.0, 0.5625, 1.0, 0.9688, 1.0, 1.0, 1.0, 1.0, 1.0, 0.9688, 1.0, 0.125, 1.0, 0.1562, 1.0, 0.1562, 1.0, 0.125, 1.0, 0.5312, 1.0, 0.5625, 1.0, 0.5625, 1.0, 0.5312, 1.0, 0.9375, 1.0, 0.9688, 1.0, 0.9688, 1.0, 0.9375, 1.0, 0.09375, 1.0, 0.125, 1.0, 0.125, 1.0, 0.09375, 1.0, 0.5, 1.0, 0.5312, 1.0, 0.5312, 1.0, 0.5, 1.0, 0.9062, 1.0, 0.9375, 1.0, 0.9375, 1.0, 0.9062, 1.0, 0.0625, 1.0, 0.09375, 1.0, 0.09375, 1.0, 0.0625, 1.0, 0.4688, 1.0, 0.5, 1.0, 0.5, 1.0, 0.4688, 1.0, 0.875, 1.0, 0.9062, 1.0, 0.9062, 1.0, 0.875, 1.0, 0.03125, 1.0, 0.0625, 1.0, 0.0625, 1.0, 0.03125, 1.0, 0.4375, 1.0, 0.4688, 1.0, 0.4688, 1.0, 0.4375, 1.0, 0.8438, 1.0, 0.875, 1.0, 0.875, 1.0, 0.8438, 1.0, 0.0, 1.0, 0.03125, 1.0, 0.03125, 1.0, 0.0, 1.0, 0.4062, 1.0, 0.4375, 1.0, 0.4375, 1.0, 0.4062, 1.0, 0.8125, 1.0, 0.8438, 1.0, 0.8438, 1.0, 0.8125, 1.0, 0.375, 1.0, 0.4062, 1.0, 0.4062, 1.0, 0.375, 1.0, 0.7812, 1.0, 0.8125, 1.0, 0.8125, 1.0, 0.7812, 1.0, 0.3438, 1.0, 0.375, 1.0, 0.375, 1.0, 0.3438, 1.0, 0.75, 1.0, 0.7812, 1.0, 0.7812, 1.0, 0.75, 1.0, 0.3125, 1.0, 0.3438, 1.0, 0.3438, 1.0, 0.3125, 1.0, 0.7188, 1.0, 0.75, 1.0, 0.75, 1.0, 0.7188, 1.0, 0.2812, 1.0, 0.3125, 1.0, 0.3125, 1.0, 0.2812, 1.0, 0.6875, 1.0, 0.7188, 1.0, 0.7188, 1.0, 0.6875, 1.0, 0.25, 1.0, 0.2812, 1.0, 0.2812, 1.0, 0.25, 1.0, 0.6562, 1.0, 0.6875, 1.0, 0.6875, 1.0, 0.6562, 1.0, 0.2188, 1.0, 0.25, 1.0, 0.25, 1.0, 0.2188, 1.0, 0.625, 1.0, 0.6562, 1.0, 0.6562, 1.0, 0.625, 1.0, 0.1875, 1.0, 0.2188, 1.0, 0.2188, 1.0, 0.1875, 1.0, 0.7188, 1.0, 0.75, 1.0, 0.75, 1.0, 0.7188, 1.0, 0.6875, 1.0, 0.7188, 1.0, 0.7188, 1.0, 0.6875, 1.0, 0.09375, 1.0, 0.125, 1.0, 0.125, 1.0, 0.09375, 1.0, 0.1562, 1.0, 0.1875, 1.0, 0.1875, 1.0, 0.1562, 1.0, 0.9375, 1.0, 0.9688, 1.0, 0.9688, 1.0, 0.9375, 1.0, 0.3438, 1.0, 0.375, 1.0, 0.375, 1.0, 0.3438, 1.0, 0.4375, 1.0, 0.4688, 1.0, 0.4688, 1.0, 0.4375, 1.0, 0.375, 1.0, 0.4062, 1.0, 0.4062, 1.0, 0.375, 1.0, 0.5938, 1.0, 0.625, 1.0, 0.625, 1.0, 0.5938, 1.0, 0.25, 1.0, 0.2812, 1.0, 0.2812, 1.0, 0.25, 1.0, 0.03125, 1.0, 0.0625, 1.0, 0.0625, 1.0, 0.03125, 1.0, 0.5312, 1.0, 0.5625, 1.0, 0.5625, 1.0, 0.5312, 1.0, 0.1875, 1.0, 0.2188, 1.0, 0.2188, 1.0, 0.1875, 1.0, 0.8125, 1.0, 0.8438, 1.0, 0.8438, 1.0, 0.8125, 1.0, 0.875, 1.0, 0.9062, 1.0, 0.9062, 1.0, 0.875, 1.0, 0.3125, 1.0, 0.3438, 1.0, 0.3438, 1.0, 0.3125, 1.0, 0.625, 1.0, 0.6562, 1.0, 0.6562, 1.0, 0.625, 1.0, 0.125, 1.0, 0.1562, 1.0, 0.1562, 1.0, 0.125, 1.0, 0.4688, 1.0, 0.5, 1.0, 0.5, 1.0, 0.4688, 1.0, 0.4062, 1.0, 0.4375, 1.0, 0.4375, 1.0, 0.4062, 1.0, 0.2188, 1.0, 0.25, 1.0, 0.25, 1.0, 0.2188, 1.0, 0.7812, 1.0, 0.8125, 1.0, 0.8125, 1.0, 0.7812, 1.0, 0.0625, 1.0, 0.09375, 1.0, 0.09375, 1.0, 0.0625, 1.0, 0.9688, 1.0, 1.0, 1.0, 1.0, 1.0, 0.9688, 1.0, 0.3125, 1.0, 0.3438, 1.0, 0.3438, 1.0, 0.3125, 1.0, 0.6562, 1.0, 0.6875, 1.0, 0.6875, 1.0, 0.6562, 1.0, 0.0, 1.0, 0.03125, 1.0, 0.03125, 1.0, 0.0, 1.0, 0.9062, 1.0, 0.9375, 1.0, 0.9375, 1.0, 0.9062, 1.0, 0.5, 1.0, 0.5312, 1.0, 0.5312, 1.0, 0.5, 1.0, 0.5625, 1.0, 0.5938, 1.0, 0.5938, 1.0, 0.5625, 1.0, 0.8438, 1.0, 0.875, 1.0, 0.875, 1.0, 0.8438, 1.0, 0.2812, 1.0, 0.3125, 1.0, 0.3125, 1.0, 0.2812, 1.0, 0.75, 1.0, 0.7812, 1.0, 0.7812, 1.0, 0.75, 1.0, 0.4062, 1.0, 0.4375, 1.0, 0.4375, 1.0, 0.4062, 1.0, 0.625, 1.0, 0.6562, 1.0, 0.6562, 1.0, 0.625, 1.0, 0.5, 1.0, 0.5312, 1.0, 0.5312, 1.0, 0.5, 1.0, 0.7812, 1.0, 0.8125, 1.0, 0.8125, 1.0, 0.7812, 1.0, 0.6562, 1.0, 0.6875, 1.0, 0.6875, 1.0, 0.6562, 1.0, 0.8438, 1.0, 0.875, 1.0, 0.875, 1.0, 0.8438, 1.0, 0.8125, 1.0, 0.8438, 1.0, 0.8438, 1.0, 0.8125, 1.0, 0.9688, 1.0, 1.0, 1.0, 1.0, 1.0, 0.9688, 1.0, 0.0625, 1.0, 0.09375, 1.0, 0.09375, 1.0, 0.0625, 1.0, 0.5625, 1.0, 0.5938, 1.0, 0.5938, 1.0, 0.5625, 1.0, 0.625, 1.0, 0.6562, 1.0, 0.6562, 1.0, 0.625, 1.0, 0.9375, 1.0, 0.9688, 1.0, 0.9688, 1.0, 0.9375, 1.0, 0.03125, 1.0, 0.0625, 1.0, 0.0625, 1.0, 0.03125, 1.0, 0.1562, 1.0, 0.1875, 1.0, 0.1875, 1.0, 0.1562, 1.0, 0.1875, 1.0, 0.2188, 1.0, 0.2188, 1.0, 0.1875, 1.0, 0.2188, 1.0, 0.25, 1.0, 0.25, 1.0, 0.2188, 1.0, 0.875, 1.0, 0.9062, 1.0, 0.9062, 1.0, 0.875, 1.0, 0.125, 1.0, 0.1562, 1.0, 0.1562, 1.0, 0.125, 1.0, 0.09375, 1.0, 0.125, 1.0, 0.125, 1.0, 0.09375, 1.0, 0.75, 1.0, 0.7812, 1.0, 0.7812, 1.0, 0.75, 1.0, 0.2812, 1.0, 0.3125, 1.0, 0.3125, 1.0, 0.2812, 1.0, 0.0, 1.0, 0.03125, 1.0, 0.03125, 1.0, 0.0, 1.0, 0.6875, 1.0, 0.7188, 1.0, 0.7188, 1.0, 0.6875, 1.0, 0.3125, 1.0, 0.3438, 1.0, 0.3438, 1.0, 0.3125, 1.0, 0.25, 1.0, 0.2812, 1.0, 0.2812, 1.0, 0.25, 1.0, 0.375, 1.0, 0.4062, 1.0, 0.4062, 1.0, 0.375, 1.0, 0.4688, 1.0, 0.5, 1.0, 0.5, 1.0, 0.4688, 1.0, 0.4375, 1.0, 0.4688, 1.0, 0.4688, 1.0, 0.4375, 1.0, 0.7188, 1.0, 0.75, 1.0, 0.75, 1.0, 0.7188, 1.0, 0.5938, 1.0, 0.625, 1.0, 0.625, 1.0, 0.5938, 1.0, 0.9062, 1.0, 0.9375, 1.0, 0.9375, 1.0, 0.9062, 1.0, 0.3438, 1.0, 0.375, 1.0, 0.375, 1.0, 0.3438, 1.0, 0.5312, 1.0, 0.5625, 1.0, 0.5625, 1.0, 0.5312, 1.0, 0.625, 1.0, 0.6562, 1.0, 0.6562, 1.0, 0.625, 1.0, 0.0625, 1.0, 0.09375, 1.0, 0.09375, 1.0, 0.0625, 1.0, 0.4062, 1.0, 0.4375, 1.0, 0.4375, 1.0, 0.4062, 1.0, 0.2188, 1.0, 0.25, 1.0, 0.25, 1.0, 0.2188, 1.0, 0.6875, 1.0, 0.7188, 1.0, 0.7188, 1.0, 0.6875, 1.0, 0.25, 1.0, 0.2812, 1.0, 0.2812, 1.0, 0.25, 1.0, 0.1875, 1.0, 0.2188, 1.0, 0.2188, 1.0, 0.1875, 1.0, 0.2812, 1.0, 0.3125, 1.0, 0.3125, 1.0, 0.2812, 1.0, 0.5625, 1.0, 0.5938, 1.0, 0.5938, 1.0, 0.5625, 1.0, 0.8125, 1.0, 0.8438, 1.0, 0.8438, 1.0, 0.8125, 1.0, 0.09375, 1.0, 0.125, 1.0, 0.125, 1.0, 0.09375, 1.0, 0.75, 1.0, 0.7812, 1.0, 0.7812, 1.0, 0.75, 1.0, 0.03125, 1.0, 0.0625, 1.0, 0.0625, 1.0, 0.03125, 1.0, 0.1562, 1.0, 0.1875, 1.0, 0.1875, 1.0, 0.1562, 1.0, 0.8438, 1.0, 0.875, 1.0, 0.875, 1.0, 0.8438, 1.0, 0.9688, 1.0, 1.0, 1.0, 1.0, 1.0, 0.9688, 1.0, 0.7812, 1.0, 0.8125, 1.0, 0.8125, 1.0, 0.7812, 1.0, 0.9062, 1.0, 0.9375, 1.0, 0.9375, 1.0, 0.9062, 1.0, 0.4375, 1.0, 0.4688, 1.0, 0.4688, 1.0, 0.4375, 1.0, 0.5, 1.0, 0.5312, 1.0, 0.5312, 1.0, 0.5, 1.0, 0.6562, 1.0, 0.6875, 1.0, 0.6875, 1.0, 0.6562, 1.0, 0.125, 1.0, 0.1562, 1.0, 0.1562, 1.0, 0.125, 1.0, 0.375, 1.0, 0.4062, 1.0, 0.4062, 1.0, 0.375, 1.0, 0.4688, 1.0, 0.5, 1.0, 0.5, 1.0, 0.4688, 1.0, 0.9375, 1.0, 0.9688, 1.0, 0.9688, 1.0, 0.9375, 1.0, 0.875, 1.0, 0.9062, 1.0, 0.9062, 1.0, 0.875, 1.0, 0.0, 1.0, 0.03125, 1.0, 0.03125, 1.0, 0.0, 1.0, 0.7188, 1.0, 0.75, 1.0, 0.75, 1.0, 0.7188, 1.0, 0.5938, 1.0, 0.625, 1.0, 0.625, 1.0, 0.5938, 1.0, 0.3438, 1.0, 0.375, 1.0, 0.375, 1.0, 0.3438, 1.0, 0.5312, 1.0, 0.5625, 1.0, 0.5625, 1.0, 0.5312, 1.0, 0.03125, 0.625, 0.03125, 0.75, 0.0, 0.75, 0.0, 0.625, 0.0625, 0.625, 0.0625, 0.75, 0.03125, 0.75, 0.03125, 0.625, 0.09375, 0.625, 0.09375, 0.75, 0.0625, 0.75, 0.0625, 0.625, 0.125, 0.625, 0.125, 0.75, 0.09375, 0.75, 0.09375, 0.625, 0.1562, 0.625, 0.1562, 0.75, 0.125, 0.75, 0.125, 0.625, 0.1875, 0.625, 0.1875, 0.75, 0.1562, 0.75, 0.1562, 0.625, 0.2188, 0.625, 0.2188, 0.75, 0.1875, 0.75, 0.1875, 0.625, 0.25, 0.625, 0.25, 0.75, 0.2188, 0.75, 0.2188, 0.625, 0.2812, 0.625, 0.2812, 0.75, 0.25, 0.75, 0.25, 0.625, 0.3125, 0.625, 0.3125, 0.75, 0.2812, 0.75, 0.2812, 0.625, 0.3437, 0.625, 0.3438, 0.75, 0.3125, 0.75, 0.3125, 0.625, 0.375, 0.625, 0.375, 0.75, 0.3438, 0.75, 0.3437, 0.625, 0.4062, 0.625, 0.4062, 0.75, 0.375, 0.75, 0.375, 0.625, 0.4375, 0.625, 0.4375, 0.75, 0.4062, 0.75, 0.4062, 0.625, 0.4688, 0.625, 0.4688, 0.75, 0.4375, 0.75, 0.4375, 0.625, 0.5, 0.625, 0.5, 0.75, 0.4688, 0.75, 0.4688, 0.625, 0.5312, 0.625, 0.5312, 0.75, 0.5, 0.75, 0.5, 0.625, 0.5625, 0.625, 0.5625, 0.75, 0.5312, 0.75, 0.5312, 0.625, 0.5938, 0.625, 0.5938, 0.75, 0.5625, 0.75, 0.5625, 0.625, 0.625, 0.625, 0.625, 0.75, 0.5938, 0.75, 0.5938, 0.625, 0.6562, 0.625, 0.6562, 0.75, 0.625, 0.75, 0.625, 0.625, 0.6875, 0.625, 0.6875, 0.75, 0.6562, 0.75, 0.6562, 0.625, 0.7188, 0.625, 0.7188, 0.75, 0.6875, 0.75, 0.6875, 0.625, 0.75, 0.625, 0.75, 0.75, 0.7188, 0.75, 0.7188, 0.625, 0.7812, 0.625, 0.7812, 0.75, 0.75, 0.75, 0.75, 0.625, 0.8125, 0.625, 0.8125, 0.75, 0.7812, 0.75, 0.7812, 0.625, 0.8437, 0.625, 0.8438, 0.75, 0.8125, 0.75, 0.8125, 0.625, 0.875, 0.625, 0.875, 0.75, 0.8438, 0.75, 0.8437, 0.625, 0.9062, 0.625, 0.9062, 0.75, 0.875, 0.75, 0.875, 0.625, 0.9375, 0.625, 0.9375, 0.75, 0.9062, 0.75, 0.9062, 0.625, 0.9688, 0.625, 0.9688, 0.75, 0.9375, 0.75, 0.9375, 0.625, 1.0, 0.625, 1.0, 0.75, 0.9688, 0.75, 0.9688, 0.625, 1.0, 0.5, 1.0, 0.625, 0.9688, 0.625, 0.9688, 0.5, 0.9688, 0.5, 0.9688, 0.625, 0.9375, 0.625, 0.9375, 0.5, 0.9375, 0.5, 0.9375, 0.625, 0.9062, 0.625, 0.9062, 0.5, 0.9062, 0.5, 0.9062, 0.625, 0.875, 0.625, 0.875, 0.5, 0.875, 0.5, 0.875, 0.625, 0.8437, 0.625, 0.8438, 0.5, 0.8438, 0.5, 0.8437, 0.625, 0.8125, 0.625, 0.8125, 0.5, 0.8125, 0.5, 0.8125, 0.625, 0.7812, 0.625, 0.7812, 0.5, 0.7812, 0.5, 0.7812, 0.625, 0.75, 0.625, 0.75, 0.5, 0.75, 0.5, 0.75, 0.625, 0.7188, 0.625, 0.7188, 0.5, 0.7188, 0.5, 0.7188, 0.625, 0.6875, 0.625, 0.6875, 0.5, 0.6875, 0.5, 0.6875, 0.625, 0.6562, 0.625, 0.6562, 0.5, 0.6562, 0.5, 0.6562, 0.625, 0.625, 0.625, 0.625, 0.5, 0.625, 0.5, 0.625, 0.625, 0.5938, 0.625, 0.5938, 0.5, 0.5938, 0.5, 0.5938, 0.625, 0.5625, 0.625, 0.5625, 0.5, 0.5625, 0.5, 0.5625, 0.625, 0.5312, 0.625, 0.5312, 0.5, 0.5312, 0.5, 0.5312, 0.625, 0.5, 0.625, 0.5, 0.5, 0.5, 0.5, 0.5, 0.625, 0.4688, 0.625, 0.4688, 0.5, 0.4688, 0.5, 0.4688, 0.625, 0.4375, 0.625, 0.4375, 0.5, 0.4375, 0.5, 0.4375, 0.625, 0.4062, 0.625, 0.4062, 0.5, 0.4062, 0.5, 0.4062, 0.625, 0.375, 0.625, 0.375, 0.5, 0.375, 0.5, 0.375, 0.625, 0.3437, 0.625, 0.3438, 0.5, 0.3438, 0.5, 0.3437, 0.625, 0.3125, 0.625, 0.3125, 0.5, 0.3125, 0.5, 0.3125, 0.625, 0.2812, 0.625, 0.2812, 0.5, 0.2812, 0.5, 0.2812, 0.625, 0.25, 0.625, 0.25, 0.5, 0.25, 0.5, 0.25, 0.625, 0.2188, 0.625, 0.2188, 0.5, 0.2188, 0.5, 0.2188, 0.625, 0.1875, 0.625, 0.1875, 0.5, 0.1875, 0.5, 0.1875, 0.625, 0.1562, 0.625, 0.1562, 0.5, 0.1562, 0.5, 0.1562, 0.625, 0.125, 0.625, 0.125, 0.5, 0.125, 0.5, 0.125, 0.625, 0.09375, 0.625, 0.09375, 0.5, 0.09375, 0.5, 0.09375, 0.625, 0.0625, 0.625, 0.0625, 0.5, 0.0625, 0.5, 0.0625, 0.625, 0.03125, 0.625, 0.03125, 0.5, 0.03125, 0.5, 0.03125, 0.625, 0.0, 0.625, 0.0, 0.5, 0.03125, 1.0, 0.0625, 1.0, 0.0625, 1.0, 0.03125, 1.0, 0.5312, 1.0, 0.5625, 1.0, 0.5625, 1.0, 0.5312, 1.0, 0.5938, 1.0, 0.625, 1.0, 0.625, 1.0, 0.5938, 1.0, 0.9375, 1.0, 0.9688, 1.0, 0.9688, 1.0, 0.9375, 1.0, 0.4375, 1.0, 0.4688, 1.0, 0.4688, 1.0, 0.4375, 1.0, 0.3438, 1.0, 0.375, 1.0, 0.375, 1.0, 0.3438, 1.0, 0.9688, 1.0, 1.0, 1.0, 1.0, 1.0, 0.9688, 1.0, 0.75, 1.0, 0.7812, 1.0, 0.7812, 1.0, 0.75, 1.0, 0.6875, 1.0, 0.7188, 1.0, 0.7188, 1.0, 0.6875, 1.0, 0.6562, 1.0, 0.6875, 1.0, 0.6875, 1.0, 0.6562, 1.0, 0.8438, 1.0, 0.875, 1.0, 0.875, 1.0, 0.8438, 1.0, 0.125, 1.0, 0.1562, 1.0, 0.1562, 1.0, 0.125, 1.0, 0.5625, 1.0, 0.5938, 1.0, 0.5938, 1.0, 0.5625, 1.0, 0.2188, 1.0, 0.25, 1.0, 0.25, 1.0, 0.2188, 1.0, 0.875, 1.0, 0.9062, 1.0, 0.9062, 1.0, 0.875, 1.0, 0.0, 1.0, 0.03125, 1.0, 0.03125, 1.0, 0.0, 1.0, 0.9062, 1.0, 0.9375, 1.0, 0.9375, 1.0, 0.9062, 1.0, 0.25, 1.0, 0.2812, 1.0, 0.2812, 1.0, 0.25, 1.0, 0.03125, 1.0, 0.0625, 1.0, 0.0625, 1.0, 0.03125, 1.0, 0.8125, 1.0, 0.8438, 1.0, 0.8438, 1.0, 0.8125, 1.0, 0.1562, 1.0, 0.1875, 1.0, 0.1875, 1.0, 0.1562, 1.0, 0.5, 1.0, 0.5312, 1.0, 0.5312, 1.0, 0.5, 1.0, 0.7812, 1.0, 0.8125, 1.0, 0.8125, 1.0, 0.7812, 1.0, 0.3125, 1.0, 0.3438, 1.0, 0.3438, 1.0, 0.3125, 1.0, 0.09375, 1.0, 0.125, 1.0, 0.125, 1.0, 0.09375, 1.0, 0.7188, 1.0, 0.75, 1.0, 0.75, 1.0, 0.7188, 1.0, 0.2812, 1.0, 0.3125, 1.0, 0.3125, 1.0, 0.2812, 1.0, 0.4688, 1.0, 0.5, 1.0, 0.5, 1.0, 0.4688, 1.0, 0.4062, 1.0, 0.4375, 1.0, 0.4375, 1.0, 0.4062, 1.0, 0.375, 1.0, 0.4062, 1.0, 0.4062, 1.0, 0.375, 1.0, 0.0625, 1.0, 0.09375, 1.0, 0.09375, 1.0, 0.0625, 1.0, 0.1875, 1.0, 0.2188, 1.0, 0.2188, 1.0, 0.1875, 1.0, 0.4688, 1.0, 0.5, 1.0, 0.5, 1.0, 0.4688, 1.0, 0.9375, 1.0, 0.9688, 1.0, 0.9688, 1.0, 0.9375, 1.0, 0.6875, 1.0, 0.7188, 1.0, 0.7188, 1.0, 0.6875, 1.0, 0.5, 1.0, 0.5312, 1.0, 0.5312, 1.0, 0.5, 1.0, 0.3438, 1.0, 0.375, 1.0, 0.375, 1.0, 0.3438, 1.0, 0.125, 1.0, 0.1562, 1.0, 0.1562, 1.0, 0.125, 1.0, 0.09375, 1.0, 0.125, 1.0, 0.125, 1.0, 0.09375, 1.0, 0.75, 1.0, 0.7812, 1.0, 0.7812, 1.0, 0.75, 1.0, 0.5625, 1.0, 0.5938, 1.0, 0.5938, 1.0, 0.5625, 1.0, 0.4688, 1.0, 0.5, 1.0, 0.5, 1.0, 0.4688, 1.0, 0.8438, 1.0, 0.875, 1.0, 0.875, 1.0, 0.8438, 1.0, 0.2188, 1.0, 0.25, 1.0, 0.25, 1.0, 0.2188, 1.0, 0.1875, 1.0, 0.2188, 1.0, 0.2188, 1.0, 0.1875, 1.0, 0.6562, 1.0, 0.6875, 1.0, 0.6875, 1.0, 0.6562, 1.0, 0.875, 1.0, 0.9062, 1.0, 0.9062, 1.0, 0.875, 1.0, 0.1562, 1.0, 0.1875, 1.0, 0.1875, 1.0, 0.1562, 1.0, 0.0, 1.0, 0.03125, 1.0, 0.03125, 1.0, 0.0, 1.0, 0.3125, 1.0, 0.3438, 1.0, 0.3438, 1.0, 0.3125, 1.0, 0.25, 1.0, 0.2812, 1.0, 0.2812, 1.0, 0.25, 1.0, 0.2812, 1.0, 0.3125, 1.0, 0.3125, 1.0, 0.2812, 1.0, 0.8125, 1.0, 0.8438, 1.0, 0.8438, 1.0, 0.8125, 1.0, 0.0625, 1.0, 0.09375, 1.0, 0.09375, 1.0, 0.0625, 1.0, 0.7812, 1.0, 0.8125, 1.0, 0.8125, 1.0, 0.7812, 1.0, 0.5938, 1.0, 0.625, 1.0, 0.625, 1.0, 0.5938, 1.0, 0.375, 1.0, 0.4062, 1.0, 0.4062, 1.0, 0.375, 1.0, 0.7188, 1.0, 0.75, 1.0, 0.75, 1.0, 0.7188, 1.0, 0.5312, 1.0, 0.5625, 1.0, 0.5625, 1.0, 0.5312, 1.0, 0.4062, 1.0, 0.4375, 1.0, 0.4375, 1.0, 0.4062, 1.0, 0.4375, 1.0, 0.4688, 1.0, 0.4688, 1.0, 0.4375, 1.0, 0.9062, 1.0, 0.9375, 1.0, 0.9375, 1.0, 0.9062, 1.0, 0.625, 1.0, 0.6562, 1.0, 0.6562, 1.0, 0.625, 1.0, 0.9688, 1.0, 1.0, 1.0, 1.0, 1.0, 0.9688, 1.0, 0.0, 1.0, 0.03125, 1.0, 0.03125, 1.0, 0.0, 1.0, 0.8438, 1.0, 0.875, 1.0, 0.875, 1.0, 0.8438, 1.0, 0.2188, 1.0, 0.25, 1.0, 0.25, 1.0, 0.2188, 1.0, 0.1875, 1.0, 0.2188, 1.0, 0.2188, 1.0, 0.1875, 1.0, 0.6562, 1.0, 0.6875, 1.0, 0.6875, 1.0, 0.6562, 1.0, 0.875, 1.0, 0.9062, 1.0, 0.9062, 1.0, 0.875, 1.0, 0.1562, 1.0, 0.1875, 1.0, 0.1875, 1.0, 0.1562, 1.0, 0.0, 1.0, 0.03125, 1.0, 0.03125, 1.0, 0.0, 1.0, 0.3125, 1.0, 0.3438, 1.0, 0.3438, 1.0, 0.3125, 1.0, 0.25, 1.0, 0.2812, 1.0, 0.2812, 1.0, 0.25, 1.0, 0.2812, 1.0, 0.3125, 1.0, 0.3125, 1.0, 0.2812, 1.0, 0.8125, 1.0, 0.8438, 1.0, 0.8438, 1.0, 0.8125, 1.0, 0.0625, 1.0, 0.09375, 1.0, 0.09375, 1.0, 0.0625, 1.0, 0.7812, 1.0, 0.8125, 1.0, 0.8125, 1.0, 0.7812, 1.0, 0.5938, 1.0, 0.625, 1.0, 0.625, 1.0, 0.5938, 1.0, 0.375, 1.0, 0.4062, 1.0, 0.4062, 1.0, 0.375, 1.0, 0.7188, 1.0, 0.75, 1.0, 0.75, 1.0, 0.7188, 1.0, 0.5312, 1.0, 0.5625, 1.0, 0.5625, 1.0, 0.5312, 1.0, 0.4062, 1.0, 0.4375, 1.0, 0.4375, 1.0, 0.4062, 1.0, 0.4375, 1.0, 0.4688, 1.0, 0.4688, 1.0, 0.4375, 1.0, 0.9062, 1.0, 0.9375, 1.0, 0.9375, 1.0, 0.9062, 1.0, 0.625, 1.0, 0.6562, 1.0, 0.6562, 1.0, 0.625, 1.0, 0.9688, 1.0, 1.0, 1.0, 1.0, 1.0, 0.9688, 1.0, 0.03125, 1.0, 0.0625, 1.0, 0.0625, 1.0, 0.03125, 1.0, 0.9375, 1.0, 0.9688, 1.0, 0.9688, 1.0, 0.9375, 1.0, 0.6875, 1.0, 0.7188, 1.0, 0.7188, 1.0, 0.6875, 1.0, 0.5, 1.0, 0.5312, 1.0, 0.5312, 1.0, 0.5, 1.0, 0.3438, 1.0, 0.375, 1.0, 0.375, 1.0, 0.3438, 1.0, 0.125, 1.0, 0.1562, 1.0, 0.1562, 1.0, 0.125, 1.0, 0.09375, 1.0, 0.125, 1.0, 0.125, 1.0, 0.09375, 1.0, 0.75, 1.0, 0.7812, 1.0, 0.7812, 1.0, 0.75, 1.0, 0.5625, 1.0, 0.5938, 1.0, 0.5938, 1.0, 0.5625, 1.0, 0.7812, 1.0, 0.8125, 1.0, 0.8125, 1.0, 0.7812, 1.0, 0.3125, 1.0, 0.3438, 1.0, 0.3438, 1.0, 0.3125, 1.0, 0.25, 1.0, 0.2812, 1.0, 0.2812, 1.0, 0.25, 1.0, 0.2812, 1.0, 0.3125, 1.0, 0.3125, 1.0, 0.2812, 1.0, 0.8125, 1.0, 0.8438, 1.0, 0.8438, 1.0, 0.8125, 1.0, 0.0625, 1.0, 0.09375, 1.0, 0.09375, 1.0, 0.0625, 1.0, 0.7812, 1.0, 0.8125, 1.0, 0.8125, 1.0, 0.7812, 1.0, 0.5938, 1.0, 0.625, 1.0, 0.625, 1.0, 0.5938, 1.0, 0.375, 1.0, 0.4062, 1.0, 0.4062, 1.0, 0.375, 1.0, 0.7188, 1.0, 0.75, 1.0, 0.75, 1.0, 0.7188, 1.0, 0.5312, 1.0, 0.5625, 1.0, 0.5625, 1.0, 0.5312, 1.0, 0.4062, 1.0, 0.4375, 1.0, 0.4375, 1.0, 0.4062, 1.0, 0.4375, 1.0, 0.4688, 1.0, 0.4688, 1.0, 0.4375, 1.0, 0.9062, 1.0, 0.9375, 1.0, 0.9375, 1.0, 0.9062, 1.0, 0.625, 1.0, 0.6562, 1.0, 0.6562, 1.0, 0.625, 1.0, 0.9688, 1.0, 1.0, 1.0, 1.0, 1.0, 0.9688, 1.0, 0.03125, 1.0, 0.0625, 1.0, 0.0625, 1.0, 0.03125, 1.0, 0.9375, 1.0, 0.9688, 1.0, 0.9688, 1.0, 0.9375, 1.0, 0.6875, 1.0, 0.7188, 1.0, 0.7188, 1.0, 0.6875, 1.0, 0.5, 1.0, 0.5312, 1.0, 0.5312, 1.0, 0.5, 1.0, 0.3438, 1.0, 0.375, 1.0, 0.375, 1.0, 0.3438, 1.0, 0.125, 1.0, 0.1562, 1.0, 0.1562, 1.0, 0.125, 1.0, 0.09375, 1.0, 0.125, 1.0, 0.125, 1.0, 0.09375, 1.0, 0.75, 1.0, 0.7812, 1.0, 0.7812, 1.0, 0.75, 1.0, 0.5625, 1.0, 0.5938, 1.0, 0.5938, 1.0, 0.5625, 1.0, 0.4688, 1.0, 0.5, 1.0, 0.5, 1.0, 0.4688, 1.0, 0.8438, 1.0, 0.875, 1.0, 0.875, 1.0, 0.8438, 1.0, 0.2188, 1.0, 0.25, 1.0, 0.25, 1.0, 0.2188, 1.0, 0.1875, 1.0, 0.2188, 1.0, 0.2188, 1.0, 0.1875, 1.0, 0.6562, 1.0, 0.6875, 1.0, 0.6875, 1.0, 0.6562, 1.0, 0.875, 1.0, 0.9062, 1.0, 0.9062, 1.0, 0.875, 1.0, 0.1562, 1.0, 0.1875, 1.0, 0.1875, 1.0, 0.1562, 1.0, 0.6562, 1.0, 0.6875, 1.0, 0.6875, 1.0, 0.6562, 1.0, 0.5938, 1.0, 0.625, 1.0, 0.625, 1.0, 0.5938, 1.0, 0.375, 1.0, 0.4062, 1.0, 0.4062, 1.0, 0.375, 1.0, 0.7188, 1.0, 0.75, 1.0, 0.75, 1.0, 0.7188, 1.0, 0.5312, 1.0, 0.5625, 1.0, 0.5625, 1.0, 0.5312, 1.0, 0.4062, 1.0, 0.4375, 1.0, 0.4375, 1.0, 0.4062, 1.0, 0.4375, 1.0, 0.4688, 1.0, 0.4688, 1.0, 0.4375, 1.0, 0.9062, 1.0, 0.9375, 1.0, 0.9375, 1.0, 0.9062, 1.0, 0.625, 1.0, 0.6562, 1.0, 0.6562, 1.0, 0.625, 1.0, 0.9688, 1.0, 1.0, 1.0, 1.0, 1.0, 0.9688, 1.0, 0.03125, 1.0, 0.0625, 1.0, 0.0625, 1.0, 0.03125, 1.0, 0.9375, 1.0, 0.9688, 1.0, 0.9688, 1.0, 0.9375, 1.0, 0.6875, 1.0, 0.7188, 1.0, 0.7188, 1.0, 0.6875, 1.0, 0.5, 1.0, 0.5312, 1.0, 0.5312, 1.0, 0.5, 1.0, 0.3438, 1.0, 0.375, 1.0, 0.375, 1.0, 0.3438, 1.0, 0.125, 1.0, 0.1562, 1.0, 0.1562, 1.0, 0.125, 1.0, 0.09375, 1.0, 0.125, 1.0, 0.125, 1.0, 0.09375, 1.0, 0.75, 1.0, 0.7812, 1.0, 0.7812, 1.0, 0.75, 1.0, 0.5625, 1.0, 0.5938, 1.0, 0.5938, 1.0, 0.5625, 1.0, 0.4688, 1.0, 0.5, 1.0, 0.5, 1.0, 0.4688, 1.0, 0.8438, 1.0, 0.875, 1.0, 0.875, 1.0, 0.8438, 1.0, 0.2188, 1.0, 0.25, 1.0, 0.25, 1.0, 0.2188, 1.0, 0.1875, 1.0, 0.2188, 1.0, 0.2188, 1.0, 0.1875, 1.0, 0.6562, 1.0, 0.6875, 1.0, 0.6875, 1.0, 0.6562, 1.0, 0.875, 1.0, 0.9062, 1.0, 0.9062, 1.0, 0.875, 1.0, 0.1562, 1.0, 0.1875, 1.0, 0.1875, 1.0, 0.1562, 1.0, 0.0, 1.0, 0.03125, 1.0, 0.03125, 1.0, 0.0, 1.0, 0.3125, 1.0, 0.3438, 1.0, 0.3438, 1.0, 0.3125, 1.0, 0.25, 1.0, 0.2812, 1.0, 0.2812, 1.0, 0.25, 1.0, 0.2812, 1.0, 0.3125, 1.0, 0.3125, 1.0, 0.2812, 1.0, 0.8125, 1.0, 0.8438, 1.0, 0.8438, 1.0, 0.8125, 1.0, 0.0625, 1.0, 0.09375, 1.0, 0.09375, 1.0, 0.0625, 1.0, 0.2812, 1.0, 0.3125, 1.0, 0.3125, 1.0, 0.2812, 1.0, 0.875, 1.0, 0.9062, 1.0, 0.9062, 1.0, 0.875, 1.0, 0.1562, 1.0, 0.1875, 1.0, 0.1875, 1.0, 0.1562, 1.0, 0.0, 1.0, 0.03125, 1.0, 0.03125, 1.0, 0.0, 1.0, 0.3125, 1.0, 0.3438, 1.0, 0.3438, 1.0, 0.3125, 1.0, 0.25, 1.0, 0.2812, 1.0, 0.2812, 1.0, 0.25, 1.0, 0.2812, 1.0, 0.3125, 1.0, 0.3125, 1.0, 0.2812, 1.0, 0.8125, 1.0, 0.8438, 1.0, 0.8438, 1.0, 0.8125, 1.0, 0.0625, 1.0, 0.09375, 1.0, 0.09375, 1.0, 0.0625, 1.0, 0.7812, 1.0, 0.8125, 1.0, 0.8125, 1.0, 0.7812, 1.0, 0.5938, 1.0, 0.625, 1.0, 0.625, 1.0, 0.5938, 1.0, 0.375, 1.0, 0.4062, 1.0, 0.4062, 1.0, 0.375, 1.0, 0.7188, 1.0, 0.75, 1.0, 0.75, 1.0, 0.7188, 1.0, 0.5312, 1.0, 0.5625, 1.0, 0.5625, 1.0, 0.5312, 1.0, 0.4062, 1.0, 0.4375, 1.0, 0.4375, 1.0, 0.4062, 1.0, 0.4375, 1.0, 0.4688, 1.0, 0.4688, 1.0, 0.4375, 1.0, 0.9062, 1.0, 0.9375, 1.0, 0.9375, 1.0, 0.9062, 1.0, 0.625, 1.0, 0.6562, 1.0, 0.6562, 1.0, 0.625, 1.0, 0.9688, 1.0, 1.0, 1.0, 1.0, 1.0, 0.9688, 1.0, 0.03125, 1.0, 0.0625, 1.0, 0.0625, 1.0, 0.03125, 1.0, 0.9375, 1.0, 0.9688, 1.0, 0.9688, 1.0, 0.9375, 1.0, 0.6875, 1.0, 0.7188, 1.0, 0.7188, 1.0, 0.6875, 1.0, 0.5, 1.0, 0.5312, 1.0, 0.5312, 1.0, 0.5, 1.0, 0.3438, 1.0, 0.375, 1.0, 0.375, 1.0, 0.3438, 1.0, 0.125, 1.0, 0.1562, 1.0, 0.1562, 1.0, 0.125, 1.0, 0.09375, 1.0, 0.125, 1.0, 0.125, 1.0, 0.09375, 1.0, 0.75, 1.0, 0.7812, 1.0, 0.7812, 1.0, 0.75, 1.0, 0.5625, 1.0, 0.5938, 1.0, 0.5938, 1.0, 0.5625, 1.0, 0.4688, 1.0, 0.5, 1.0, 0.5, 1.0, 0.4688, 1.0, 0.8438, 1.0, 0.875, 1.0, 0.875, 1.0, 0.8438, 1.0, 0.2188, 1.0, 0.25, 1.0, 0.25, 1.0, 0.2188, 1.0, 0.1875, 1.0, 0.2188, 1.0, 0.2188, 1.0, 0.1875, 1.0, 0.2188, 1.0, 0.25, 1.0, 0.25, 1.0, 0.2188, 1.0, 0.8125, 1.0, 0.8438, 1.0, 0.8438, 1.0, 0.8125, 1.0, 0.0625, 1.0, 0.09375, 1.0, 0.09375, 1.0, 0.0625, 1.0, 0.7812, 1.0, 0.8125, 1.0, 0.8125, 1.0, 0.7812, 1.0, 0.5938, 1.0, 0.625, 1.0, 0.625, 1.0, 0.5938, 1.0, 0.375, 1.0, 0.4062, 1.0, 0.4062, 1.0, 0.375, 1.0, 0.7188, 1.0, 0.75, 1.0, 0.75, 1.0, 0.7188, 1.0, 0.5312, 1.0, 0.5625, 1.0, 0.5625, 1.0, 0.5312, 1.0, 0.4062, 1.0, 0.4375, 1.0, 0.4375, 1.0, 0.4062, 1.0, 0.4375, 1.0, 0.4688, 1.0, 0.4688, 1.0, 0.4375, 1.0, 0.9062, 1.0, 0.9375, 1.0, 0.9375, 1.0, 0.9062, 1.0, 0.625, 1.0, 0.6562, 1.0, 0.6562, 1.0, 0.625, 1.0, 0.9688, 1.0, 1.0, 1.0, 1.0, 1.0, 0.9688, 1.0, 0.03125, 1.0, 0.0625, 1.0, 0.0625, 1.0, 0.03125, 1.0, 0.9375, 1.0, 0.9688, 1.0, 0.9688, 1.0, 0.9375, 1.0, 0.6875, 1.0, 0.7188, 1.0, 0.7188, 1.0, 0.6875, 1.0, 0.5, 1.0, 0.5312, 1.0, 0.5312, 1.0, 0.5, 1.0, 0.3438, 1.0, 0.375, 1.0, 0.375, 1.0, 0.3438, 1.0, 0.125, 1.0, 0.1562, 1.0, 0.1562, 1.0, 0.125, 1.0, 0.09375, 1.0, 0.125, 1.0, 0.125, 1.0, 0.09375, 1.0, 0.75, 1.0, 0.7812, 1.0, 0.7812, 1.0, 0.75, 1.0, 0.5625, 1.0, 0.5938, 1.0, 0.5938, 1.0, 0.5625, 1.0, 0.4688, 1.0, 0.5, 1.0, 0.5, 1.0, 0.4688, 1.0, 0.8438, 1.0, 0.875, 1.0, 0.875, 1.0, 0.8438, 1.0, 0.2188, 1.0, 0.25, 1.0, 0.25, 1.0, 0.2188, 1.0, 0.1875, 1.0, 0.2188, 1.0, 0.2188, 1.0, 0.1875, 1.0, 0.6562, 1.0, 0.6875, 1.0, 0.6875, 1.0, 0.6562, 1.0, 0.875, 1.0, 0.9062, 1.0, 0.9062, 1.0, 0.875, 1.0, 0.1562, 1.0, 0.1875, 1.0, 0.1875, 1.0, 0.1562, 1.0, 0.0, 1.0, 0.03125, 1.0, 0.03125, 1.0, 0.0, 1.0, 0.3125, 1.0, 0.3438, 1.0, 0.3438, 1.0, 0.3125, 1.0, 0.25, 1.0, 0.2812, 1.0, 0.2812, 1.0, 0.25, 1.0, 0.3125, 1.0, 0.3438, 1.0, 0.3438, 1.0, 0.3125, 1.0, 0.1875, 1.0, 0.2188, 1.0, 0.2188, 1.0, 0.1875, 1.0, 0.6562, 1.0, 0.6875, 1.0, 0.6875, 1.0, 0.6562, 1.0, 0.875, 1.0, 0.9062, 1.0, 0.9062, 1.0, 0.875, 1.0, 0.1562, 1.0, 0.1875, 1.0, 0.1875, 1.0, 0.1562, 1.0, 0.0, 1.0, 0.03125, 1.0, 0.03125, 1.0, 0.0, 1.0, 0.3125, 1.0, 0.3438, 1.0, 0.3438, 1.0, 0.3125, 1.0, 0.25, 1.0, 0.2812, 1.0, 0.2812, 1.0, 0.25, 1.0, 0.2812, 1.0, 0.3125, 1.0, 0.3125, 1.0, 0.2812, 1.0, 0.8125, 1.0, 0.8438, 1.0, 0.8438, 1.0, 0.8125, 1.0, 0.0625, 1.0, 0.09375, 1.0, 0.09375, 1.0, 0.0625, 1.0, 0.7812, 1.0, 0.8125, 1.0, 0.8125, 1.0, 0.7812, 1.0, 0.5938, 1.0, 0.625, 1.0, 0.625, 1.0, 0.5938, 1.0, 0.375, 1.0, 0.4062, 1.0, 0.4062, 1.0, 0.375, 1.0, 0.7188, 1.0, 0.75, 1.0, 0.75, 1.0, 0.7188, 1.0, 0.5312, 1.0, 0.5625, 1.0, 0.5625, 1.0, 0.5312, 1.0, 0.4062, 1.0, 0.4375, 1.0, 0.4375, 1.0, 0.4062, 1.0, 0.4375, 1.0, 0.4688, 1.0, 0.4688, 1.0, 0.4375, 1.0, 0.9062, 1.0, 0.9375, 1.0, 0.9375, 1.0, 0.9062, 1.0, 0.625, 1.0, 0.6562, 1.0, 0.6562, 1.0, 0.625, 1.0, 0.9688, 1.0, 1.0, 1.0, 1.0, 1.0, 0.9688, 1.0, 0.03125, 1.0, 0.0625, 1.0, 0.0625, 1.0, 0.03125, 1.0, 0.9375, 1.0, 0.9688, 1.0, 0.9688, 1.0, 0.9375, 1.0, 0.6875, 1.0, 0.7188, 1.0, 0.7188, 1.0, 0.6875, 1.0, 0.5, 1.0, 0.5312, 1.0, 0.5312, 1.0, 0.5, 1.0, 0.3438, 1.0, 0.375, 1.0, 0.375, 1.0, 0.3438, 1.0, 0.125, 1.0, 0.1562, 1.0, 0.1562, 1.0, 0.125, 1.0, 0.09375, 1.0, 0.125, 1.0, 0.125, 1.0, 0.09375, 1.0, 0.75, 1.0, 0.7812, 1.0, 0.7812, 1.0, 0.75, 1.0, 0.5625, 1.0, 0.5938, 1.0, 0.5938, 1.0, 0.5625, 1.0, 0.4688, 1.0, 0.5, 1.0, 0.5, 1.0, 0.4688, 1.0, 0.8438, 1.0, 0.875, 1.0, 0.875, 1.0, 0.8438, 1.0, 0.6875, 1.0, 0.7188, 1.0, 0.7188, 1.0, 0.6875, 1.0, 0.25, 1.0, 0.2812, 1.0, 0.2812, 1.0, 0.25, 1.0, 0.2812, 1.0, 0.3125, 1.0, 0.3125, 1.0, 0.2812, 1.0, 0.8125, 1.0, 0.8438, 1.0, 0.8438, 1.0, 0.8125, 1.0, 0.0625, 1.0, 0.09375, 1.0, 0.09375, 1.0, 0.0625, 1.0, 0.7812, 1.0, 0.8125, 1.0, 0.8125, 1.0, 0.7812, 1.0, 0.5938, 1.0, 0.625, 1.0, 0.625, 1.0, 0.5938, 1.0, 0.375, 1.0, 0.4062, 1.0, 0.4062, 1.0, 0.375, 1.0, 0.7188, 1.0, 0.75, 1.0, 0.75, 1.0, 0.7188, 1.0, 0.5312, 1.0, 0.5625, 1.0, 0.5625, 1.0, 0.5312, 1.0, 0.4062, 1.0, 0.4375, 1.0, 0.4375, 1.0, 0.4062, 1.0, 0.4375, 1.0, 0.4688, 1.0, 0.4688, 1.0, 0.4375, 1.0, 0.9062, 1.0, 0.9375, 1.0, 0.9375, 1.0, 0.9062, 1.0, 0.625, 1.0, 0.6562, 1.0, 0.6562, 1.0, 0.625, 1.0, 0.9688, 1.0, 1.0, 1.0, 1.0, 1.0, 0.9688, 1.0, 0.03125, 1.0, 0.0625, 1.0, 0.0625, 1.0, 0.03125, 1.0, 0.9375, 1.0, 0.9688, 1.0, 0.9688, 1.0, 0.9375, 1.0, 0.6875, 1.0, 0.7188, 1.0, 0.7188, 1.0, 0.6875, 1.0, 0.5, 1.0, 0.5312, 1.0, 0.5312, 1.0, 0.5, 1.0, 0.3438, 1.0, 0.375, 1.0, 0.375, 1.0, 0.3438, 1.0, 0.125, 1.0, 0.1562, 1.0, 0.1562, 1.0, 0.125, 1.0, 0.09375, 1.0, 0.125, 1.0, 0.125, 1.0, 0.09375, 1.0, 0.75, 1.0, 0.7812, 1.0, 0.7812, 1.0, 0.75, 1.0, 0.5625, 1.0, 0.5938, 1.0, 0.5938, 1.0, 0.5625, 1.0, 0.4688, 1.0, 0.5, 1.0, 0.5, 1.0, 0.4688, 1.0, 0.8438, 1.0, 0.875, 1.0, 0.875, 1.0, 0.8438, 1.0, 0.2188, 1.0, 0.25, 1.0, 0.25, 1.0, 0.2188, 1.0, 0.1875, 1.0, 0.2188, 1.0, 0.2188, 1.0, 0.1875, 1.0, 0.6562, 1.0, 0.6875, 1.0, 0.6875, 1.0, 0.6562, 1.0, 0.875, 1.0, 0.9062, 1.0, 0.9062, 1.0, 0.875, 1.0, 0.1562, 1.0, 0.1875, 1.0, 0.1875, 1.0, 0.1562, 1.0, 0.0, 1.0, 0.03125, 1.0, 0.03125, 1.0, 0.0, 1.0, 0.2188, 1.0, 0.25, 1.0, 0.25, 1.0, 0.2188, 1.0, 0.5, 1.0, 0.5312, 1.0, 0.5312, 1.0, 0.5, 1.0, 0.3438, 1.0, 0.375, 1.0, 0.375, 1.0, 0.3438, 1.0, 0.125, 1.0, 0.1562, 1.0, 0.1562, 1.0, 0.125, 1.0, 0.09375, 1.0, 0.125, 1.0, 0.125, 1.0, 0.09375, 1.0, 0.75, 1.0, 0.7812, 1.0, 0.7812, 1.0, 0.75, 1.0, 0.5625, 1.0, 0.5938, 1.0, 0.5938, 1.0, 0.5625, 1.0, 0.4688, 1.0, 0.5, 1.0, 0.5, 1.0, 0.4688, 1.0, 0.8438, 1.0, 0.875, 1.0, 0.875, 1.0, 0.8438, 1.0, 0.2188, 1.0, 0.25, 1.0, 0.25, 1.0, 0.2188, 1.0, 0.1875, 1.0, 0.2188, 1.0, 0.2188, 1.0, 0.1875, 1.0, 0.6562, 1.0, 0.6875, 1.0, 0.6875, 1.0, 0.6562, 1.0, 0.875, 1.0, 0.9062, 1.0, 0.9062, 1.0, 0.875, 1.0, 0.1562, 1.0, 0.1875, 1.0, 0.1875, 1.0, 0.1562, 1.0, 0.0, 1.0, 0.03125, 1.0, 0.03125, 1.0, 0.0, 1.0, 0.3125, 1.0, 0.3438, 1.0, 0.3438, 1.0, 0.3125, 1.0, 0.25, 1.0, 0.2812, 1.0, 0.2812, 1.0, 0.25, 1.0, 0.2812, 1.0, 0.3125, 1.0, 0.3125, 1.0, 0.2812, 1.0, 0.8125, 1.0, 0.8438, 1.0, 0.8438, 1.0, 0.8125, 1.0, 0.0625, 1.0, 0.09375, 1.0, 0.09375, 1.0, 0.0625, 1.0, 0.7812, 1.0, 0.8125, 1.0, 0.8125, 1.0, 0.7812, 1.0, 0.5938, 1.0, 0.625, 1.0, 0.625, 1.0, 0.5938, 1.0, 0.375, 1.0, 0.4062, 1.0, 0.4062, 1.0, 0.375, 1.0, 0.7188, 1.0, 0.75, 1.0, 0.75, 1.0, 0.7188, 1.0, 0.5312, 1.0, 0.5625, 1.0, 0.5625, 1.0, 0.5312, 1.0, 0.4062, 1.0, 0.4375, 1.0, 0.4375, 1.0, 0.4062, 1.0, 0.4375, 1.0, 0.4688, 1.0, 0.4688, 1.0, 0.4375, 1.0, 0.9062, 1.0, 0.9375, 1.0, 0.9375, 1.0, 0.9062, 1.0, 0.625, 1.0, 0.6562, 1.0, 0.6562, 1.0, 0.625, 1.0, 0.9688, 1.0, 1.0, 1.0, 1.0, 1.0, 0.9688, 1.0, 0.03125, 1.0, 0.0625, 1.0, 0.0625, 1.0, 0.03125, 1.0, 0.9375, 1.0, 0.9688, 1.0, 0.9688, 1.0, 0.9375, 1.0, 0.9688, 1.0, 0.0, 1.0, 0.03125, 1.0, 0.0625, 1.0, 0.09375, 1.0, 0.125, 1.0, 0.1562, 1.0, 0.1875, 1.0, 0.2188, 1.0, 0.25, 1.0, 0.2812, 1.0, 0.3125, 1.0, 0.3438, 1.0, 0.375, 1.0, 0.4062, 1.0, 0.4375, 1.0, 0.4688, 1.0, 0.5, 1.0, 0.5312, 1.0, 0.5625, 1.0, 0.5938, 1.0, 0.625, 1.0, 0.6562, 1.0, 0.6875, 1.0, 0.7188, 1.0, 0.75, 1.0, 0.7812, 1.0, 0.8125, 1.0, 0.8438, 1.0, 0.875, 1.0, 0.9062, 1.0, 0.9375, 1.0, 0.1875, 1.0, 0.2188, 1.0, 0.2188, 1.0, 0.1875, 1.0, 0.6562, 1.0, 0.6875, 1.0, 0.6875, 1.0, 0.6562, 1.0, 0.875, 1.0, 0.9062, 1.0, 0.9062, 1.0, 0.875, 1.0, 0.1562, 1.0, 0.1875, 1.0, 0.1875, 1.0, 0.1562, 1.0, 0.0, 1.0, 0.03125, 1.0, 0.03125, 1.0, 0.0, 1.0, 0.3125, 1.0, 0.3438, 1.0, 0.3438, 1.0, 0.3125, 1.0, 0.25, 1.0, 0.2812, 1.0, 0.2812, 1.0, 0.25, 1.0, 0.2812, 1.0, 0.3125, 1.0, 0.3125, 1.0, 0.2812, 1.0, 0.8125, 1.0, 0.8438, 1.0, 0.8438, 1.0, 0.8125, 1.0, 0.0625, 1.0, 0.09375, 1.0, 0.09375, 1.0, 0.0625, 1.0, 0.7812, 1.0, 0.8125, 1.0, 0.8125, 1.0, 0.7812, 1.0, 0.5938, 1.0, 0.625, 1.0, 0.625, 1.0, 0.5938, 1.0, 0.375, 1.0, 0.4062, 1.0, 0.4062, 1.0, 0.375, 1.0, 0.7188, 1.0, 0.75, 1.0, 0.75, 1.0, 0.7188, 1.0, 0.5312, 1.0, 0.5625, 1.0, 0.5625, 1.0, 0.5312, 1.0, 0.4062, 1.0, 0.4375, 1.0, 0.4375, 1.0, 0.4062, 1.0, 0.4375, 1.0, 0.4688, 1.0, 0.4688, 1.0, 0.4375, 1.0, 0.9062, 1.0, 0.9375, 1.0, 0.9375, 1.0, 0.9062, 1.0, 0.625, 1.0, 0.6562, 1.0, 0.6562, 1.0, 0.625, 1.0, 0.9688, 1.0, 1.0, 1.0, 1.0, 1.0, 0.9688, 1.0, 0.03125, 1.0, 0.0625, 1.0, 0.0625, 1.0, 0.03125, 1.0, 0.9375, 1.0, 0.9688, 1.0, 0.9688, 1.0, 0.9375, 1.0, 0.6875, 1.0, 0.7188, 1.0, 0.7188, 1.0, 0.6875, 1.0, 0.5, 1.0, 0.5312, 1.0, 0.5312, 1.0, 0.5, 1.0, 0.3438, 1.0, 0.375, 1.0, 0.375, 1.0, 0.3438, 1.0, 0.125, 1.0, 0.1562, 1.0, 0.1562, 1.0, 0.125, 1.0, 0.09375, 1.0, 0.125, 1.0, 0.125, 1.0, 0.09375, 1.0, 0.75, 1.0, 0.7812, 1.0, 0.7812, 1.0, 0.75, 1.0, 0.5625, 1.0, 0.5938, 1.0, 0.5938, 1.0, 0.5625, 1.0, 0.4688, 1.0, 0.5, 1.0, 0.5, 1.0, 0.4688, 1.0, 0.8438, 1.0, 0.875, 1.0, 0.875, 1.0, 0.8438, 1.0])
me_cylinder_001.use_remesh_fix_poles = True
me_cylinder_001.use_remesh_preserve_attributes = False
me_cylinder_001.use_mirror_vertex_groups = False
me_cylinder_001.update()
me_plane_002 = bpy.data.meshes.new('Plane.002')
me_plane_002.from_pydata([(-1.108, -0.924, -4.715e-09), (1.133, -0.06935, -0.01161), (-1.125, 0.8597, -5.469e-09), (1.133, 0.06061, -0.01161), (-1.125, 0.8617, -0.672), (-1.107, -0.926, -0.672), (0.9486, -0.1877, -0.04879), (0.9486, 0.1855, -0.04879), (-0.872, -1.048, 0.006663), (-0.7244, -1.064, 0.01325), (-0.5681, -1.122, 0.001955), (-0.3839, -1.174, 0.0), (-0.2277, -1.211, -0.002726), (-0.08961, -1.257, -5.545e-10), (0.07692, -0.8, 0.0), (0.2308, -0.6036, -2.98e-08), (0.3846, -0.5132, -1.49e-08), (0.5385, -0.4449, -7.451e-09), (0.6923, -0.342, -7.451e-09), (0.8462, -0.2493, -3.725e-09), (0.8462, 0.2493, -3.725e-09), (0.6923, 0.342, -7.451e-09), (0.5385, 0.4449, -7.451e-09), (0.3846, 0.5132, -1.49e-08), (0.2308, 0.6036, -2.98e-08), (0.07692, 0.8, 0.0), (-0.09074, 1.239, -0.003406), (-0.2277, 1.217, -0.002726), (-0.3839, 1.179, 0.0), (-0.5402, 1.128, 0.001955), (-0.7398, 1.064, 0.01325), (-0.8695, 1.004, 0.006663), (-0.8717, -1.048, -0.8981), (-0.7192, -1.077, -0.9788), (-0.5751, -1.125, -1.094), (-0.3886, -1.174, -1.233), (-0.2269, -1.211, -1.354), (-0.08893, -1.258, -1.446), (0.06519, -0.8, -0.7651), (0.1986, -0.6036, -0.5), (0.3664, -0.5132, -0.3229), (0.5165, -0.4449, -0.2191), (0.68, -0.342, -0.1465), (0.8398, -0.2493, -0.07934), (0.8398, 0.2493, -0.07934), (0.68, 0.342, -0.1465), (0.5165, 0.4449, -0.2191), (0.3664, 0.5132, -0.3229), (0.1986, 0.6036, -0.5), (0.06519, 0.8, -0.7651), (-0.08893, 1.243, -1.446), (-0.2301, 1.213, -1.354), (-0.3886, 1.179, -1.233), (-0.5501, 1.119, -1.094), (-0.7357, 1.057, -0.9788), (-0.8748, 0.9953, -0.8981), (-1.381, 0.6861, -0.4948), (-1.374, -0.727, -0.4948), (-1.107, -0.926, -0.672), (-1.125, 0.8617, -0.672), (-1.125, 0.8597, -5.469e-09), (-1.108, -0.924, -4.715e-09), (-1.374, 0.6904, 1.776e-15), (-1.374, -0.7342, 1.776e-15), (-1.605, 0.3811, -0.2612), (-1.605, -0.403, -0.2612), (-1.845, 0.03481, -5.03e-09), (-1.845, -0.04376, -5.03e-09), (-1.605, 0.3811, -0.2612), (-1.605, -0.403, -0.2612), (1.133, -0.06935, -0.01161), (1.133, 0.06061, -0.01161)], [(70, 71)], [(19, 20, 3, 1), (43, 6, 7, 44), (31, 2, 4, 55), (19, 1, 6, 43), (1, 3, 7, 6), (4, 2, 60, 59), (0, 8, 32, 5), (8, 9, 33, 32), (9, 10, 34, 33), (10, 11, 35, 34), (11, 12, 36, 35), (12, 13, 37, 36), (13, 14, 38, 37), (14, 15, 39, 38), (15, 16, 40, 39), (16, 17, 41, 40), (17, 18, 42, 41), (18, 19, 43, 42), (3, 20, 44, 7), (20, 21, 45, 44), (21, 22, 46, 45), (22, 23, 47, 46), (23, 24, 48, 47), (24, 25, 49, 48), (25, 26, 50, 49), (26, 27, 51, 50), (27, 28, 52, 51), (28, 29, 53, 52), (29, 30, 54, 53), (30, 31, 55, 54), (5, 32, 55, 4), (32, 33, 54, 55), (33, 34, 53, 54), (34, 35, 52, 53), (35, 36, 51, 52), (36, 37, 50, 51), (37, 38, 49, 50), (38, 39, 48, 49), (39, 40, 47, 48), (40, 41, 46, 47), (41, 42, 45, 46), (42, 43, 44, 45), (0, 2, 31, 8), (8, 31, 30, 9), (9, 30, 29, 10), (10, 29, 28, 11), (11, 28, 27, 12), (12, 27, 26, 13), (13, 26, 25, 14), (14, 25, 24, 15), (15, 24, 23, 16), (16, 23, 22, 17), (17, 22, 21, 18), (18, 21, 20, 19), (5, 4, 59, 58), (2, 0, 61, 60), (59, 60, 62, 56), (0, 5, 58, 61), (56, 62, 66, 64), (61, 58, 57, 63), (58, 59, 56, 57), (60, 61, 63, 62), (66, 67, 65, 64), (63, 57, 65, 67), (57, 56, 64, 65), (62, 63, 67, 66), (65, 64, 68, 69)])
_uv = me_plane_002.uv_layers.new(name='UVMap')
_uv.uv.foreach_set('vector', [0.9231, 0.0, 0.9231, 1.0, 1.0, 1.0, 1.0, 0.0, 0.9231, 0.0, 1.0, 0.0, 1.0, 1.0, 0.9231, 1.0, 0.07692, 1.0, 0.0, 1.0, 0.0, 1.0, 0.07692, 1.0, 0.9231, 0.0, 1.0, 0.0, 1.0, 0.0, 0.9231, 0.0, 1.0, 0.0, 1.0, 1.0, 1.0, 1.0, 1.0, 0.0, 0.0, 1.0, 0.0, 1.0, 0.0, 1.0, 0.0, 1.0, 0.0, 0.0, 0.07692, 0.0, 0.07692, 0.0, 0.0, 0.0, 0.07692, 0.0, 0.1538, 0.0, 0.1538, 0.0, 0.07692, 0.0, 0.1538, 0.0, 0.2308, 0.0, 0.2308, 0.0, 0.1538, 0.0, 0.2308, 0.0, 0.3077, 0.0, 0.3077, 0.0, 0.2308, 0.0, 0.3077, 0.0, 0.3846, 0.0, 0.3846, 0.0, 0.3077, 0.0, 0.3846, 0.0, 0.4615, 0.0, 0.4615, 0.0, 0.3846, 0.0, 0.4615, 0.0, 0.5385, 0.0, 0.5385, 0.0, 0.4615, 0.0, 0.5385, 0.0, 0.6154, 0.0, 0.6154, 0.0, 0.5385, 0.0, 0.6154, 0.0, 0.6923, 0.0, 0.6923, 0.0, 0.6154, 0.0, 0.6923, 0.0, 0.7692, 0.0, 0.7692, 0.0, 0.6923, 0.0, 0.7692, 0.0, 0.8462, 0.0, 0.8462, 0.0, 0.7692, 0.0, 0.8462, 0.0, 0.9231, 0.0, 0.9231, 0.0, 0.8462, 0.0, 1.0, 1.0, 0.9231, 1.0, 0.9231, 1.0, 1.0, 1.0, 0.9231, 1.0, 0.8462, 1.0, 0.8462, 1.0, 0.9231, 1.0, 0.8462, 1.0, 0.7692, 1.0, 0.7692, 1.0, 0.8462, 1.0, 0.7692, 1.0, 0.6923, 1.0, 0.6923, 1.0, 0.7692, 1.0, 0.6923, 1.0, 0.6154, 1.0, 0.6154, 1.0, 0.6923, 1.0, 0.6154, 1.0, 0.5385, 1.0, 0.5385, 1.0, 0.6154, 1.0, 0.5385, 1.0, 0.4615, 1.0, 0.4615, 1.0, 0.5385, 1.0, 0.4615, 1.0, 0.3846, 1.0, 0.3846, 1.0, 0.4615, 1.0, 0.3846, 1.0, 0.3077, 1.0, 0.3077, 1.0, 0.3846, 1.0, 0.3077, 1.0, 0.2308, 1.0, 0.2308, 1.0, 0.3077, 1.0, 0.2308, 1.0, 0.1538, 1.0, 0.1538, 1.0, 0.2308, 1.0, 0.1538, 1.0, 0.07692, 1.0, 0.07692, 1.0, 0.1538, 1.0, 0.0, 0.0, 0.07692, 0.0, 0.07692, 1.0, 0.0, 1.0, 0.07692, 0.0, 0.1538, 0.0, 0.1538, 1.0, 0.07692, 1.0, 0.1538, 0.0, 0.2308, 0.0, 0.2308, 1.0, 0.1538, 1.0, 0.2308, 0.0, 0.3077, 0.0, 0.3077, 1.0, 0.2308, 1.0, 0.3077, 0.0, 0.3846, 0.0, 0.3846, 1.0, 0.3077, 1.0, 0.3846, 0.0, 0.4615, 0.0, 0.4615, 1.0, 0.3846, 1.0, 0.4615, 0.0, 0.5385, 0.0, 0.5385, 1.0, 0.4615, 1.0, 0.5385, 0.0, 0.6154, 0.0, 0.6154, 1.0, 0.5385, 1.0, 0.6154, 0.0, 0.6923, 0.0, 0.6923, 1.0, 0.6154, 1.0, 0.6923, 0.0, 0.7692, 0.0, 0.7692, 1.0, 0.6923, 1.0, 0.7692, 0.0, 0.8462, 0.0, 0.8462, 1.0, 0.7692, 1.0, 0.8462, 0.0, 0.9231, 0.0, 0.9231, 1.0, 0.8462, 1.0, 0.0, 0.0, 0.0, 1.0, 0.07692, 1.0, 0.07692, 0.0, 0.07692, 0.0, 0.07692, 1.0, 0.1538, 1.0, 0.1538, 0.0, 0.1538, 0.0, 0.1538, 1.0, 0.2308, 1.0, 0.2308, 0.0, 0.2308, 0.0, 0.2308, 1.0, 0.3077, 1.0, 0.3077, 0.0, 0.3077, 0.0, 0.3077, 1.0, 0.3846, 1.0, 0.3846, 0.0, 0.3846, 0.0, 0.3846, 1.0, 0.4615, 1.0, 0.4615, 0.0, 0.4615, 0.0, 0.4615, 1.0, 0.5385, 1.0, 0.5385, 0.0, 0.5385, 0.0, 0.5385, 1.0, 0.6154, 1.0, 0.6154, 0.0, 0.6154, 0.0, 0.6154, 1.0, 0.6923, 1.0, 0.6923, 0.0, 0.6923, 0.0, 0.6923, 1.0, 0.7692, 1.0, 0.7692, 0.0, 0.7692, 0.0, 0.7692, 1.0, 0.8462, 1.0, 0.8462, 0.0, 0.8462, 0.0, 0.8462, 1.0, 0.9231, 1.0, 0.9231, 0.0, 0.0, 0.0, 0.0, 1.0, 0.0, 1.0, 0.0, 0.0, 0.0, 1.0, 0.0, 0.0, 0.0, 0.0, 0.0, 1.0, 0.0, 1.0, 0.0, 1.0, 0.0, 1.0, 0.0, 1.0, 0.0, 0.0, 0.0, 0.0, 0.0, 0.0, 0.0, 0.0, 0.0, 1.0, 0.0, 1.0, 0.0, 1.0, 0.0, 1.0, 0.0, 0.0, 0.0, 0.0, 0.0, 0.0, 0.0, 0.0, 0.0, 0.0, 0.0, 1.0, 0.0, 1.0, 0.0, 0.0, 0.0, 1.0, 0.0, 0.0, 0.0, 0.0, 0.0, 1.0, 0.0, 1.0, 0.0, 0.0, 0.0, 0.0, 0.0, 1.0, 0.0, 0.0, 0.0, 0.0, 0.0, 0.0, 0.0, 0.0, 0.0, 0.0, 0.0, 1.0, 0.0, 1.0, 0.0, 0.0, 0.0, 1.0, 0.0, 0.0, 0.0, 0.0, 0.0, 1.0, 0.0, 0.0, 0.0, 1.0, 0.0, 1.0, 0.0, 0.0])
me_plane_002.use_remesh_fix_poles = True
me_plane_002.use_remesh_preserve_attributes = False
me_plane_002.use_mirror_vertex_groups = False
me_plane_002.update()

# ---- objects
ob_light = bpy.data.objects.new('Light', light_light)
ob_camera = bpy.data.objects.new('Camera', cam_camera)
ob_empty = bpy.data.objects.new('Empty', None)
ob_cylinder = bpy.data.objects.new('Cylinder', me_cylinder_001)
ob_plane = bpy.data.objects.new('Plane', me_plane_002)

# ---- transforms, parenting, visibility, modifiers, constraints
ob_light.location = (4.076, 1.005, 5.904)
ob_light.rotation_euler = (0.6503, 0.05522, 1.866)
ob_light.lock_rotations_4d = False
ob_light.empty_display_type = 'ARROWS'
ob_light.color = (0.0, 0.0, 0.0, 0.0)
ob_light.lineart.crease_threshold = 0.0
ob_camera.location = (7.359, -6.926, 4.958)
ob_camera.rotation_euler = (1.109, 0.0, 0.8149)
ob_camera.lock_rotations_4d = False
ob_camera.empty_display_type = 'ARROWS'
ob_camera.color = (0.0, 0.0, 0.0, 0.0)
ob_camera.display_type = 'WIRE'
ob_camera.lineart.crease_threshold = 0.0
ob_empty.location = (0.0, 0.0, 0.88)
ob_empty.rotation_euler = (1.571, 0.0, 0.0)
ob_empty.scale = (1.15, 1.55, 1.0)
ob_empty.empty_display_type = 'IMAGE'
ob_empty.empty_display_size = 2.0
ob_empty.lineart.crease_threshold = 0.0
ob_cylinder.location = (0.0, 0.0, 0.0)
ob_cylinder.scale = (0.4762, 0.4762, 0.127)
ob_cylinder.lineart.crease_threshold = 0.0
ob_plane.location = (0.0, 0.0, 1.931)
ob_plane.rotation_euler = (0.0, 1.571, 0.0)
ob_plane.scale = (0.4011, 0.4011, 0.4011)
ob_plane.lineart.crease_threshold = 0.0
_m = ob_plane.modifiers.new('Mirror', 'MIRROR')
_m.use_axis = (False, False, True)

# ---- collection membership
col_collection.objects.link(ob_light)
col_collection.objects.link(ob_camera)
col_collection.objects.link(ob_empty)
col_collection.objects.link(ob_cylinder)
col_collection.objects.link(ob_plane)

# ---- scene / render settings (as saved in the file)
scene.camera = ob_camera
scene.frame_start = 1; scene.frame_end = 250; scene.frame_set(38)
scene.render.engine = 'BLENDER_EEVEE_NEXT'
scene.cycles.use_denoising = False
scene.cycles.samples = 128
scene.cycles.sampling_pattern = 'TABULATED_SOBOL'
scene.cycles.use_adaptive_sampling = False
scene.cycles.use_light_tree = False
scene.view_settings.view_transform = 'Filmic'
bpy.context.view_layer.update()
